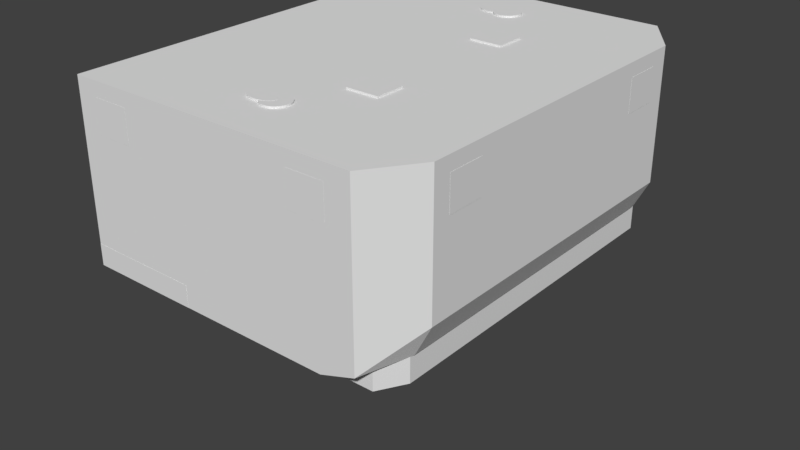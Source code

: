 # Source: base-v01.blend  (saved by Blender 2.79.0; exported with 4.5.12 LTS)
import bpy
from mathutils import Matrix  # noqa: F401  (used for matrix-valued properties, if any)

bpy.ops.wm.read_factory_settings(use_empty=True)
scene = bpy.context.scene
scene.name = 'Scene'

# ---- collections
col_collection_1 = bpy.data.collections.new('Collection 1'); scene.collection.children.link(col_collection_1)

# ---- world
world_world = bpy.data.worlds.new('World'); scene.world = world_world
world_world.color = (0.05088, 0.05088, 0.05088)
world_world.use_sun_shadow = False
world_world.sun_shadow_jitter_overblur = 0.0
world_world.cycles.sampling_method = 'MANUAL'

# ---- meshes
me_cube_001 = bpy.data.meshes.new('Cube.001')
me_cube_001.from_pydata([(-1.0, -1.0, -1.0), (-1.0, -1.0, 1.0), (-1.0, 1.0, -1.0), (-1.0, 1.0, 1.0), (1.0, -1.0, -1.0), (1.0, -1.0, 1.0), (1.0, 1.0, -1.0), (1.0, 1.0, 1.0)], [], [(0, 1, 3, 2), (2, 3, 7, 6), (6, 7, 5, 4), (4, 5, 1, 0), (2, 6, 4, 0), (7, 3, 1, 5)])
me_cube_001.use_remesh_preserve_volume = False
me_cube_001.use_remesh_preserve_attributes = False
me_cube_001.use_mirror_vertex_groups = False
me_cube_001.update()
me_cylinder_005 = bpy.data.meshes.new('Cylinder.005')
me_cylinder_005.from_pydata([(0.0, 1.0, -1.0), (0.0, 1.0, 1.0), (0.1951, 0.9808, -1.0), (0.1951, 0.9808, 1.0), (0.3827, 0.9239, -1.0), (0.3827, 0.9239, 1.0), (0.5556, 0.8315, -1.0), (0.5556, 0.8315, 1.0), (0.7071, 0.7071, -1.0), (0.7071, 0.7071, 1.0), (0.8315, 0.5556, -1.0), (0.8315, 0.5556, 1.0), (0.9239, 0.3827, -1.0), (0.9239, 0.3827, 1.0), (0.9808, 0.1951, -1.0), (0.9808, 0.1951, 1.0), (1.0, 7.55e-08, -1.0), (1.0, 7.55e-08, 1.0), (0.9808, -0.1951, -1.0), (0.9808, -0.1951, 1.0), (0.9239, -0.3827, -1.0), (0.9239, -0.3827, 1.0), (0.8315, -0.5556, -1.0), (0.8315, -0.5556, 1.0), (0.7071, -0.7071, -1.0), (0.7071, -0.7071, 1.0), (0.5556, -0.8315, -1.0), (0.5556, -0.8315, 1.0), (0.3827, -0.9239, -1.0), (0.3827, -0.9239, 1.0), (0.1951, -0.9808, -1.0), (0.1951, -0.9808, 1.0), (-3.258e-07, -1.0, -1.0), (-3.258e-07, -1.0, 1.0), (-0.1951, -0.9808, -1.0), (-0.1951, -0.9808, 1.0), (-0.3827, -0.9239, -1.0), (-0.3827, -0.9239, 1.0), (-0.5556, -0.8315, -1.0), (-0.5556, -0.8315, 1.0), (-0.7071, -0.7071, -1.0), (-0.7071, -0.7071, 1.0), (-0.8315, -0.5556, -1.0), (-0.8315, -0.5556, 1.0), (-0.9239, -0.3827, -1.0), (-0.9239, -0.3827, 1.0), (-0.9808, -0.1951, -1.0), (-0.9808, -0.1951, 1.0), (-1.0, 9.656e-07, -1.0), (-1.0, 9.656e-07, 1.0), (-0.9808, 0.1951, -1.0), (-0.9808, 0.1951, 1.0), (-0.9239, 0.3827, -1.0), (-0.9239, 0.3827, 1.0), (-0.8315, 0.5556, -1.0), (-0.8315, 0.5556, 1.0), (-0.7071, 0.7071, -1.0), (-0.7071, 0.7071, 1.0), (-0.5556, 0.8315, -1.0), (-0.5556, 0.8315, 1.0), (-0.3827, 0.9239, -1.0), (-0.3827, 0.9239, 1.0), (-0.1951, 0.9808, -1.0), (-0.1951, 0.9808, 1.0)], [], [(0, 1, 3, 2), (2, 3, 5, 4), (4, 5, 7, 6), (6, 7, 9, 8), (8, 9, 11, 10), (10, 11, 13, 12), (12, 13, 15, 14), (14, 15, 17, 16), (16, 17, 19, 18), (18, 19, 21, 20), (20, 21, 23, 22), (22, 23, 25, 24), (24, 25, 27, 26), (26, 27, 29, 28), (28, 29, 31, 30), (30, 31, 33, 32), (32, 33, 35, 34), (34, 35, 37, 36), (36, 37, 39, 38), (38, 39, 41, 40), (40, 41, 43, 42), (42, 43, 45, 44), (44, 45, 47, 46), (46, 47, 49, 48), (48, 49, 51, 50), (50, 51, 53, 52), (52, 53, 55, 54), (54, 55, 57, 56), (56, 57, 59, 58), (58, 59, 61, 60), (3, 1, 63, 61, 59, 57, 55, 53, 51, 49, 47, 45, 43, 41, 39, 37, 35, 33, 31, 29, 27, 25, 23, 21, 19, 17, 15, 13, 11, 9, 7, 5), (60, 61, 63, 62), (62, 63, 1, 0), (0, 2, 4, 6, 8, 10, 12, 14, 16, 18, 20, 22, 24, 26, 28, 30, 32, 34, 36, 38, 40, 42, 44, 46, 48, 50, 52, 54, 56, 58, 60, 62)])
me_cylinder_005.use_remesh_preserve_volume = False
me_cylinder_005.use_remesh_preserve_attributes = False
me_cylinder_005.use_mirror_vertex_groups = False
me_cylinder_005.update()
me_cylinder_004 = bpy.data.meshes.new('Cylinder.004')
me_cylinder_004.from_pydata([(0.0, 1.0, -1.0), (0.0, 1.0, 1.0), (0.1951, 0.9808, -1.0), (0.1951, 0.9808, 1.0), (0.3827, 0.9239, -1.0), (0.3827, 0.9239, 1.0), (0.5556, 0.8315, -1.0), (0.5556, 0.8315, 1.0), (0.7071, 0.7071, -1.0), (0.7071, 0.7071, 1.0), (0.8315, 0.5556, -1.0), (0.8315, 0.5556, 1.0), (0.9239, 0.3827, -1.0), (0.9239, 0.3827, 1.0), (0.9808, 0.1951, -1.0), (0.9808, 0.1951, 1.0), (1.0, 7.55e-08, -1.0), (1.0, 7.55e-08, 1.0), (0.9808, -0.1951, -1.0), (0.9808, -0.1951, 1.0), (0.9239, -0.3827, -1.0), (0.9239, -0.3827, 1.0), (0.8315, -0.5556, -1.0), (0.8315, -0.5556, 1.0), (0.7071, -0.7071, -1.0), (0.7071, -0.7071, 1.0), (0.5556, -0.8315, -1.0), (0.5556, -0.8315, 1.0), (0.3827, -0.9239, -1.0), (0.3827, -0.9239, 1.0), (0.1951, -0.9808, -1.0), (0.1951, -0.9808, 1.0), (-3.258e-07, -1.0, -1.0), (-3.258e-07, -1.0, 1.0), (-0.1951, -0.9808, -1.0), (-0.1951, -0.9808, 1.0), (-0.3827, -0.9239, -1.0), (-0.3827, -0.9239, 1.0), (-0.5556, -0.8315, -1.0), (-0.5556, -0.8315, 1.0), (-0.7071, -0.7071, -1.0), (-0.7071, -0.7071, 1.0), (-0.8315, -0.5556, -1.0), (-0.8315, -0.5556, 1.0), (-0.9239, -0.3827, -1.0), (-0.9239, -0.3827, 1.0), (-0.9808, -0.1951, -1.0), (-0.9808, -0.1951, 1.0), (-1.0, 9.656e-07, -1.0), (-1.0, 9.656e-07, 1.0), (-0.9808, 0.1951, -1.0), (-0.9808, 0.1951, 1.0), (-0.9239, 0.3827, -1.0), (-0.9239, 0.3827, 1.0), (-0.8315, 0.5556, -1.0), (-0.8315, 0.5556, 1.0), (-0.7071, 0.7071, -1.0), (-0.7071, 0.7071, 1.0), (-0.5556, 0.8315, -1.0), (-0.5556, 0.8315, 1.0), (-0.3827, 0.9239, -1.0), (-0.3827, 0.9239, 1.0), (-0.1951, 0.9808, -1.0), (-0.1951, 0.9808, 1.0)], [], [(0, 1, 3, 2), (2, 3, 5, 4), (4, 5, 7, 6), (6, 7, 9, 8), (8, 9, 11, 10), (10, 11, 13, 12), (12, 13, 15, 14), (14, 15, 17, 16), (16, 17, 19, 18), (18, 19, 21, 20), (20, 21, 23, 22), (22, 23, 25, 24), (24, 25, 27, 26), (26, 27, 29, 28), (28, 29, 31, 30), (30, 31, 33, 32), (32, 33, 35, 34), (34, 35, 37, 36), (36, 37, 39, 38), (38, 39, 41, 40), (40, 41, 43, 42), (42, 43, 45, 44), (44, 45, 47, 46), (46, 47, 49, 48), (48, 49, 51, 50), (50, 51, 53, 52), (52, 53, 55, 54), (54, 55, 57, 56), (56, 57, 59, 58), (58, 59, 61, 60), (3, 1, 63, 61, 59, 57, 55, 53, 51, 49, 47, 45, 43, 41, 39, 37, 35, 33, 31, 29, 27, 25, 23, 21, 19, 17, 15, 13, 11, 9, 7, 5), (60, 61, 63, 62), (62, 63, 1, 0), (0, 2, 4, 6, 8, 10, 12, 14, 16, 18, 20, 22, 24, 26, 28, 30, 32, 34, 36, 38, 40, 42, 44, 46, 48, 50, 52, 54, 56, 58, 60, 62)])
me_cylinder_004.use_remesh_preserve_volume = False
me_cylinder_004.use_remesh_preserve_attributes = False
me_cylinder_004.use_mirror_vertex_groups = False
me_cylinder_004.update()
me_cube_026 = bpy.data.meshes.new('Cube.026')
me_cube_026.from_pydata([(-1.049, -0.5335, -0.9523), (-1.049, -0.5335, 0.947), (-1.112, -0.5029, -0.9523), (-1.112, -0.5029, 0.947), (-1.17, -0.4532, -0.9523), (-1.17, -0.4532, 0.947), (-1.22, -0.3863, -0.9523), (-1.22, -0.3863, 0.947), (-1.262, -0.3048, -0.9523), (-1.262, -0.3048, 0.947), (-1.293, -0.2119, -0.9523), (-1.293, -0.2119, 0.947), (-1.312, -0.111, -0.9523), (-1.312, -0.111, 0.947), (-1.318, -0.006042, -0.9523), (-1.318, -0.006042, 0.947), (-1.312, 0.09888, -0.9523), (-1.312, 0.09888, 0.947), (-1.293, 0.1998, -0.9523), (-1.293, 0.1998, 0.947), (-1.262, 0.2928, -0.9523), (-1.262, 0.2928, 0.947), (-1.22, 0.3743, -0.9523), (-1.22, 0.3743, 0.947), (-1.17, 0.4411, -0.9523), (-1.17, 0.4411, 0.947), (-1.112, 0.4908, -0.9523), (-1.112, 0.4908, 0.947), (-1.049, 0.5214, -0.9523), (-1.049, 0.5214, 0.947), (1.02, 0.5214, -0.9523), (1.02, 0.5214, 0.947), (1.083, 0.4908, -0.9523), (1.083, 0.4908, 0.947), (1.141, 0.4411, -0.9523), (1.141, 0.4411, 0.947), (1.191, 0.3743, -0.9523), (1.191, 0.3743, 0.947), (1.233, 0.2928, -0.9523), (1.233, 0.2928, 0.947), (1.264, 0.1998, -0.9523), (1.264, 0.1998, 0.947), (1.283, 0.09888, -0.9523), (1.283, 0.09888, 0.947), (1.289, -0.006042, -0.9523), (1.289, -0.006042, 0.947), (1.283, -0.111, -0.9523), (1.283, -0.111, 0.947), (1.264, -0.2119, -0.9523), (1.264, -0.2119, 0.947), (1.233, -0.3048, -0.9523), (1.233, -0.3048, 0.947), (1.191, -0.3863, -0.9523), (1.191, -0.3863, 0.947), (1.141, -0.4532, -0.9523), (1.141, -0.4532, 0.947), (1.083, -0.5029, -0.9523), (1.083, -0.5029, 0.947), (1.02, -0.5335, -0.9523), (1.02, -0.5335, 0.947), (-1.249, -1.22, -1.011), (-1.249, -1.22, 1.011), (-0.9999, -0.6817, -1.011), (-0.9999, -0.6817, 1.011), (1.211, -1.22, -1.011), (1.211, -1.22, 1.011), (0.9999, -0.6817, -1.011), (0.9999, -0.6817, 1.011), (-1.0, 1.0, -1.0), (-1.0, 1.0, 1.0), (1.0, 1.0, -1.0), (1.0, 1.0, 1.0), (-0.9999, -0.6817, 1.0), (-0.9999, -0.6817, -1.0), (0.9999, -0.6817, 1.0), (0.9999, -0.6817, -1.0), (-1.0, -0.6818, 1.0), (-1.0, -0.6818, -1.0), (1.0, -0.682, -1.0), (1.0, -0.682, 1.0), (1.0, -0.5367, 0.947), (1.0, 0.5246, -0.9523), (1.0, -0.5367, -0.9523), (1.0, 0.5246, 0.947), (1.0, 0.5246, 0.4348), (-1.0, 0.5292, -0.9523), (-1.0, 0.5292, 0.947), (-1.0, -0.5413, -0.9523), (-1.0, -0.5413, 0.947)], [], [(0, 1, 3, 2), (2, 3, 5, 4), (4, 5, 7, 6), (6, 7, 9, 8), (8, 9, 11, 10), (10, 11, 13, 12), (12, 13, 15, 14), (14, 15, 17, 16), (16, 17, 19, 18), (18, 19, 21, 20), (20, 21, 23, 22), (22, 23, 25, 24), (24, 25, 27, 26), (26, 27, 29, 28), (28, 29, 86, 85), (30, 31, 33, 32), (32, 33, 35, 34), (34, 35, 37, 36), (36, 37, 39, 38), (38, 39, 41, 40), (40, 41, 43, 42), (42, 43, 45, 44), (44, 45, 47, 46), (46, 47, 49, 48), (48, 49, 51, 50), (50, 51, 53, 52), (52, 53, 55, 54), (54, 55, 57, 56), (56, 57, 59, 58), (58, 59, 80, 82), (31, 83, 80, 59, 57, 55, 53, 51, 49, 47, 45, 43, 41, 39, 37, 35, 33), (60, 61, 63, 72, 76, 77, 73, 62), (62, 73, 75, 66), (66, 75, 78, 79, 74, 67, 65, 64), (64, 65, 61, 60), (62, 66, 64, 60), (67, 63, 61, 65), (68, 69, 71, 70), (70, 71, 84, 81, 82, 78), (68, 70, 78, 75, 73, 77), (71, 69, 76, 72, 74, 79), (74, 72, 63, 67), (77, 76, 88, 87, 85, 68), (78, 82, 80, 83, 84, 71, 79), (81, 84, 83, 31, 30), (82, 81, 30, 32, 34, 36, 38, 40, 42, 44, 46, 48, 50, 52, 54, 56, 58), (88, 86, 29, 27, 25, 23, 21, 19, 17, 15, 13, 11, 9, 7, 5, 3, 1), (68, 85, 86, 88, 76, 69), (85, 87, 0, 2, 4, 6, 8, 10, 12, 14, 16, 18, 20, 22, 24, 26, 28), (87, 88, 1, 0)])
me_cube_026.use_remesh_preserve_volume = False
me_cube_026.use_remesh_preserve_attributes = False
me_cube_026.use_mirror_vertex_groups = False
me_cube_026.update()
me_cube_025 = bpy.data.meshes.new('Cube.025')
me_cube_025.from_pydata([(-1.049, -0.5335, -0.9523), (-1.049, -0.5335, 0.947), (-1.112, -0.5029, -0.9523), (-1.112, -0.5029, 0.947), (-1.17, -0.4532, -0.9523), (-1.17, -0.4532, 0.947), (-1.22, -0.3863, -0.9523), (-1.22, -0.3863, 0.947), (-1.262, -0.3048, -0.9523), (-1.262, -0.3048, 0.947), (-1.293, -0.2119, -0.9523), (-1.293, -0.2119, 0.947), (-1.312, -0.111, -0.9523), (-1.312, -0.111, 0.947), (-1.318, -0.006042, -0.9523), (-1.318, -0.006042, 0.947), (-1.312, 0.09888, -0.9523), (-1.312, 0.09888, 0.947), (-1.293, 0.1998, -0.9523), (-1.293, 0.1998, 0.947), (-1.262, 0.2928, -0.9523), (-1.262, 0.2928, 0.947), (-1.22, 0.3743, -0.9523), (-1.22, 0.3743, 0.947), (-1.17, 0.4411, -0.9523), (-1.17, 0.4411, 0.947), (-1.112, 0.4908, -0.9523), (-1.112, 0.4908, 0.947), (-1.049, 0.5214, -0.9523), (-1.049, 0.5214, 0.947), (1.02, 0.5214, -0.9523), (1.02, 0.5214, 0.947), (1.083, 0.4908, -0.9523), (1.083, 0.4908, 0.947), (1.141, 0.4411, -0.9523), (1.141, 0.4411, 0.947), (1.191, 0.3743, -0.9523), (1.191, 0.3743, 0.947), (1.233, 0.2928, -0.9523), (1.233, 0.2928, 0.947), (1.264, 0.1998, -0.9523), (1.264, 0.1998, 0.947), (1.283, 0.09888, -0.9523), (1.283, 0.09888, 0.947), (1.289, -0.006042, -0.9523), (1.289, -0.006042, 0.947), (1.283, -0.111, -0.9523), (1.283, -0.111, 0.947), (1.264, -0.2119, -0.9523), (1.264, -0.2119, 0.947), (1.233, -0.3048, -0.9523), (1.233, -0.3048, 0.947), (1.191, -0.3863, -0.9523), (1.191, -0.3863, 0.947), (1.141, -0.4532, -0.9523), (1.141, -0.4532, 0.947), (1.083, -0.5029, -0.9523), (1.083, -0.5029, 0.947), (1.02, -0.5335, -0.9523), (1.02, -0.5335, 0.947), (-1.249, -1.22, -1.011), (-1.249, -1.22, 1.011), (-0.9999, -0.6817, -1.011), (-0.9999, -0.6817, 1.011), (1.211, -1.22, -1.011), (1.211, -1.22, 1.011), (0.9999, -0.6817, -1.011), (0.9999, -0.6817, 1.011), (-1.0, 1.0, -1.0), (-1.0, 1.0, 1.0), (1.0, 1.0, -1.0), (1.0, 1.0, 1.0), (-0.9999, -0.6817, 1.0), (-0.9999, -0.6817, -1.0), (0.9999, -0.6817, 1.0), (0.9999, -0.6817, -1.0), (-1.0, -0.6818, 1.0), (-1.0, -0.6818, -1.0), (1.0, -0.682, -1.0), (1.0, -0.682, 1.0), (1.0, -0.5367, 0.947), (1.0, 0.5246, -0.9523), (1.0, -0.5367, -0.9523), (1.0, 0.5246, 0.947), (1.0, 0.5246, 0.4348), (-1.0, 0.5292, -0.9523), (-1.0, 0.5292, 0.947), (-1.0, -0.5413, -0.9523), (-1.0, -0.5413, 0.947)], [], [(0, 1, 3, 2), (2, 3, 5, 4), (4, 5, 7, 6), (6, 7, 9, 8), (8, 9, 11, 10), (10, 11, 13, 12), (12, 13, 15, 14), (14, 15, 17, 16), (16, 17, 19, 18), (18, 19, 21, 20), (20, 21, 23, 22), (22, 23, 25, 24), (24, 25, 27, 26), (26, 27, 29, 28), (28, 29, 86, 85), (30, 31, 33, 32), (32, 33, 35, 34), (34, 35, 37, 36), (36, 37, 39, 38), (38, 39, 41, 40), (40, 41, 43, 42), (42, 43, 45, 44), (44, 45, 47, 46), (46, 47, 49, 48), (48, 49, 51, 50), (50, 51, 53, 52), (52, 53, 55, 54), (54, 55, 57, 56), (56, 57, 59, 58), (58, 59, 80, 82), (31, 83, 80, 59, 57, 55, 53, 51, 49, 47, 45, 43, 41, 39, 37, 35, 33), (60, 61, 63, 72, 76, 77, 73, 62), (62, 73, 75, 66), (66, 75, 78, 79, 74, 67, 65, 64), (64, 65, 61, 60), (62, 66, 64, 60), (67, 63, 61, 65), (68, 69, 71, 70), (70, 71, 84, 81, 82, 78), (68, 70, 78, 75, 73, 77), (71, 69, 76, 72, 74, 79), (74, 72, 63, 67), (77, 76, 88, 87, 85, 68), (78, 82, 80, 83, 84, 71, 79), (81, 84, 83, 31, 30), (82, 81, 30, 32, 34, 36, 38, 40, 42, 44, 46, 48, 50, 52, 54, 56, 58), (88, 86, 29, 27, 25, 23, 21, 19, 17, 15, 13, 11, 9, 7, 5, 3, 1), (68, 85, 86, 88, 76, 69), (85, 87, 0, 2, 4, 6, 8, 10, 12, 14, 16, 18, 20, 22, 24, 26, 28), (87, 88, 1, 0)])
me_cube_025.use_remesh_preserve_volume = False
me_cube_025.use_remesh_preserve_attributes = False
me_cube_025.use_mirror_vertex_groups = False
me_cube_025.update()
me_cube_024 = bpy.data.meshes.new('Cube.024')
me_cube_024.from_pydata([(-1.049, -0.5335, -0.9523), (-1.049, -0.5335, 0.947), (-1.112, -0.5029, -0.9523), (-1.112, -0.5029, 0.947), (-1.17, -0.4532, -0.9523), (-1.17, -0.4532, 0.947), (-1.22, -0.3863, -0.9523), (-1.22, -0.3863, 0.947), (-1.262, -0.3048, -0.9523), (-1.262, -0.3048, 0.947), (-1.293, -0.2119, -0.9523), (-1.293, -0.2119, 0.947), (-1.312, -0.111, -0.9523), (-1.312, -0.111, 0.947), (-1.318, -0.006042, -0.9523), (-1.318, -0.006042, 0.947), (-1.312, 0.09888, -0.9523), (-1.312, 0.09888, 0.947), (-1.293, 0.1998, -0.9523), (-1.293, 0.1998, 0.947), (-1.262, 0.2928, -0.9523), (-1.262, 0.2928, 0.947), (-1.22, 0.3743, -0.9523), (-1.22, 0.3743, 0.947), (-1.17, 0.4411, -0.9523), (-1.17, 0.4411, 0.947), (-1.112, 0.4908, -0.9523), (-1.112, 0.4908, 0.947), (-1.049, 0.5214, -0.9523), (-1.049, 0.5214, 0.947), (1.02, 0.5214, -0.9523), (1.02, 0.5214, 0.947), (1.083, 0.4908, -0.9523), (1.083, 0.4908, 0.947), (1.141, 0.4411, -0.9523), (1.141, 0.4411, 0.947), (1.191, 0.3743, -0.9523), (1.191, 0.3743, 0.947), (1.233, 0.2928, -0.9523), (1.233, 0.2928, 0.947), (1.264, 0.1998, -0.9523), (1.264, 0.1998, 0.947), (1.283, 0.09888, -0.9523), (1.283, 0.09888, 0.947), (1.289, -0.006042, -0.9523), (1.289, -0.006042, 0.947), (1.283, -0.111, -0.9523), (1.283, -0.111, 0.947), (1.264, -0.2119, -0.9523), (1.264, -0.2119, 0.947), (1.233, -0.3048, -0.9523), (1.233, -0.3048, 0.947), (1.191, -0.3863, -0.9523), (1.191, -0.3863, 0.947), (1.141, -0.4532, -0.9523), (1.141, -0.4532, 0.947), (1.083, -0.5029, -0.9523), (1.083, -0.5029, 0.947), (1.02, -0.5335, -0.9523), (1.02, -0.5335, 0.947), (-1.249, -1.22, -1.011), (-1.249, -1.22, 1.011), (-0.9999, -0.6817, -1.011), (-0.9999, -0.6817, 1.011), (1.211, -1.22, -1.011), (1.211, -1.22, 1.011), (0.9999, -0.6817, -1.011), (0.9999, -0.6817, 1.011), (-1.0, 1.0, -1.0), (-1.0, 1.0, 1.0), (1.0, 1.0, -1.0), (1.0, 1.0, 1.0), (-0.9999, -0.6817, 1.0), (-0.9999, -0.6817, -1.0), (0.9999, -0.6817, 1.0), (0.9999, -0.6817, -1.0), (-1.0, -0.6818, 1.0), (-1.0, -0.6818, -1.0), (1.0, -0.682, -1.0), (1.0, -0.682, 1.0), (1.0, -0.5367, 0.947), (1.0, 0.5246, -0.9523), (1.0, -0.5367, -0.9523), (1.0, 0.5246, 0.947), (1.0, 0.5246, 0.4348), (-1.0, 0.5292, -0.9523), (-1.0, 0.5292, 0.947), (-1.0, -0.5413, -0.9523), (-1.0, -0.5413, 0.947)], [], [(0, 1, 3, 2), (2, 3, 5, 4), (4, 5, 7, 6), (6, 7, 9, 8), (8, 9, 11, 10), (10, 11, 13, 12), (12, 13, 15, 14), (14, 15, 17, 16), (16, 17, 19, 18), (18, 19, 21, 20), (20, 21, 23, 22), (22, 23, 25, 24), (24, 25, 27, 26), (26, 27, 29, 28), (28, 29, 86, 85), (30, 31, 33, 32), (32, 33, 35, 34), (34, 35, 37, 36), (36, 37, 39, 38), (38, 39, 41, 40), (40, 41, 43, 42), (42, 43, 45, 44), (44, 45, 47, 46), (46, 47, 49, 48), (48, 49, 51, 50), (50, 51, 53, 52), (52, 53, 55, 54), (54, 55, 57, 56), (56, 57, 59, 58), (58, 59, 80, 82), (31, 83, 80, 59, 57, 55, 53, 51, 49, 47, 45, 43, 41, 39, 37, 35, 33), (60, 61, 63, 72, 76, 77, 73, 62), (62, 73, 75, 66), (66, 75, 78, 79, 74, 67, 65, 64), (64, 65, 61, 60), (62, 66, 64, 60), (67, 63, 61, 65), (68, 69, 71, 70), (70, 71, 84, 81, 82, 78), (68, 70, 78, 75, 73, 77), (71, 69, 76, 72, 74, 79), (74, 72, 63, 67), (77, 76, 88, 87, 85, 68), (78, 82, 80, 83, 84, 71, 79), (81, 84, 83, 31, 30), (82, 81, 30, 32, 34, 36, 38, 40, 42, 44, 46, 48, 50, 52, 54, 56, 58), (88, 86, 29, 27, 25, 23, 21, 19, 17, 15, 13, 11, 9, 7, 5, 3, 1), (68, 85, 86, 88, 76, 69), (85, 87, 0, 2, 4, 6, 8, 10, 12, 14, 16, 18, 20, 22, 24, 26, 28), (87, 88, 1, 0)])
me_cube_024.use_remesh_preserve_volume = False
me_cube_024.use_remesh_preserve_attributes = False
me_cube_024.use_mirror_vertex_groups = False
me_cube_024.update()
me_cube_023 = bpy.data.meshes.new('Cube.023')
me_cube_023.from_pydata([(-1.049, -0.5335, -0.9523), (-1.049, -0.5335, 0.947), (-1.112, -0.5029, -0.9523), (-1.112, -0.5029, 0.947), (-1.17, -0.4532, -0.9523), (-1.17, -0.4532, 0.947), (-1.22, -0.3863, -0.9523), (-1.22, -0.3863, 0.947), (-1.262, -0.3048, -0.9523), (-1.262, -0.3048, 0.947), (-1.293, -0.2119, -0.9523), (-1.293, -0.2119, 0.947), (-1.312, -0.111, -0.9523), (-1.312, -0.111, 0.947), (-1.318, -0.006042, -0.9523), (-1.318, -0.006042, 0.947), (-1.312, 0.09888, -0.9523), (-1.312, 0.09888, 0.947), (-1.293, 0.1998, -0.9523), (-1.293, 0.1998, 0.947), (-1.262, 0.2928, -0.9523), (-1.262, 0.2928, 0.947), (-1.22, 0.3743, -0.9523), (-1.22, 0.3743, 0.947), (-1.17, 0.4411, -0.9523), (-1.17, 0.4411, 0.947), (-1.112, 0.4908, -0.9523), (-1.112, 0.4908, 0.947), (-1.049, 0.5214, -0.9523), (-1.049, 0.5214, 0.947), (1.02, 0.5214, -0.9523), (1.02, 0.5214, 0.947), (1.083, 0.4908, -0.9523), (1.083, 0.4908, 0.947), (1.141, 0.4411, -0.9523), (1.141, 0.4411, 0.947), (1.191, 0.3743, -0.9523), (1.191, 0.3743, 0.947), (1.233, 0.2928, -0.9523), (1.233, 0.2928, 0.947), (1.264, 0.1998, -0.9523), (1.264, 0.1998, 0.947), (1.283, 0.09888, -0.9523), (1.283, 0.09888, 0.947), (1.289, -0.006042, -0.9523), (1.289, -0.006042, 0.947), (1.283, -0.111, -0.9523), (1.283, -0.111, 0.947), (1.264, -0.2119, -0.9523), (1.264, -0.2119, 0.947), (1.233, -0.3048, -0.9523), (1.233, -0.3048, 0.947), (1.191, -0.3863, -0.9523), (1.191, -0.3863, 0.947), (1.141, -0.4532, -0.9523), (1.141, -0.4532, 0.947), (1.083, -0.5029, -0.9523), (1.083, -0.5029, 0.947), (1.02, -0.5335, -0.9523), (1.02, -0.5335, 0.947), (-1.249, -1.22, -1.011), (-1.249, -1.22, 1.011), (-0.9999, -0.6817, -1.011), (-0.9999, -0.6817, 1.011), (1.211, -1.22, -1.011), (1.211, -1.22, 1.011), (0.9999, -0.6817, -1.011), (0.9999, -0.6817, 1.011), (-1.0, 1.0, -1.0), (-1.0, 1.0, 1.0), (1.0, 1.0, -1.0), (1.0, 1.0, 1.0), (-0.9999, -0.6817, 1.0), (-0.9999, -0.6817, -1.0), (0.9999, -0.6817, 1.0), (0.9999, -0.6817, -1.0), (-1.0, -0.6818, 1.0), (-1.0, -0.6818, -1.0), (1.0, -0.682, -1.0), (1.0, -0.682, 1.0), (1.0, -0.5367, 0.947), (1.0, 0.5246, -0.9523), (1.0, -0.5367, -0.9523), (1.0, 0.5246, 0.947), (1.0, 0.5246, 0.4348), (-1.0, 0.5292, -0.9523), (-1.0, 0.5292, 0.947), (-1.0, -0.5413, -0.9523), (-1.0, -0.5413, 0.947)], [], [(0, 1, 3, 2), (2, 3, 5, 4), (4, 5, 7, 6), (6, 7, 9, 8), (8, 9, 11, 10), (10, 11, 13, 12), (12, 13, 15, 14), (14, 15, 17, 16), (16, 17, 19, 18), (18, 19, 21, 20), (20, 21, 23, 22), (22, 23, 25, 24), (24, 25, 27, 26), (26, 27, 29, 28), (28, 29, 86, 85), (30, 31, 33, 32), (32, 33, 35, 34), (34, 35, 37, 36), (36, 37, 39, 38), (38, 39, 41, 40), (40, 41, 43, 42), (42, 43, 45, 44), (44, 45, 47, 46), (46, 47, 49, 48), (48, 49, 51, 50), (50, 51, 53, 52), (52, 53, 55, 54), (54, 55, 57, 56), (56, 57, 59, 58), (58, 59, 80, 82), (31, 83, 80, 59, 57, 55, 53, 51, 49, 47, 45, 43, 41, 39, 37, 35, 33), (60, 61, 63, 72, 76, 77, 73, 62), (62, 73, 75, 66), (66, 75, 78, 79, 74, 67, 65, 64), (64, 65, 61, 60), (62, 66, 64, 60), (67, 63, 61, 65), (68, 69, 71, 70), (70, 71, 84, 81, 82, 78), (68, 70, 78, 75, 73, 77), (71, 69, 76, 72, 74, 79), (74, 72, 63, 67), (77, 76, 88, 87, 85, 68), (78, 82, 80, 83, 84, 71, 79), (81, 84, 83, 31, 30), (82, 81, 30, 32, 34, 36, 38, 40, 42, 44, 46, 48, 50, 52, 54, 56, 58), (88, 86, 29, 27, 25, 23, 21, 19, 17, 15, 13, 11, 9, 7, 5, 3, 1), (68, 85, 86, 88, 76, 69), (85, 87, 0, 2, 4, 6, 8, 10, 12, 14, 16, 18, 20, 22, 24, 26, 28), (87, 88, 1, 0)])
me_cube_023.use_remesh_preserve_volume = False
me_cube_023.use_remesh_preserve_attributes = False
me_cube_023.use_mirror_vertex_groups = False
me_cube_023.update()
me_cube_022 = bpy.data.meshes.new('Cube.022')
me_cube_022.from_pydata([(-1.049, -0.5335, -0.9523), (-1.049, -0.5335, 0.947), (-1.112, -0.5029, -0.9523), (-1.112, -0.5029, 0.947), (-1.17, -0.4532, -0.9523), (-1.17, -0.4532, 0.947), (-1.22, -0.3863, -0.9523), (-1.22, -0.3863, 0.947), (-1.262, -0.3048, -0.9523), (-1.262, -0.3048, 0.947), (-1.293, -0.2119, -0.9523), (-1.293, -0.2119, 0.947), (-1.312, -0.111, -0.9523), (-1.312, -0.111, 0.947), (-1.318, -0.006042, -0.9523), (-1.318, -0.006042, 0.947), (-1.312, 0.09888, -0.9523), (-1.312, 0.09888, 0.947), (-1.293, 0.1998, -0.9523), (-1.293, 0.1998, 0.947), (-1.262, 0.2928, -0.9523), (-1.262, 0.2928, 0.947), (-1.22, 0.3743, -0.9523), (-1.22, 0.3743, 0.947), (-1.17, 0.4411, -0.9523), (-1.17, 0.4411, 0.947), (-1.112, 0.4908, -0.9523), (-1.112, 0.4908, 0.947), (-1.049, 0.5214, -0.9523), (-1.049, 0.5214, 0.947), (1.02, 0.5214, -0.9523), (1.02, 0.5214, 0.947), (1.083, 0.4908, -0.9523), (1.083, 0.4908, 0.947), (1.141, 0.4411, -0.9523), (1.141, 0.4411, 0.947), (1.191, 0.3743, -0.9523), (1.191, 0.3743, 0.947), (1.233, 0.2928, -0.9523), (1.233, 0.2928, 0.947), (1.264, 0.1998, -0.9523), (1.264, 0.1998, 0.947), (1.283, 0.09888, -0.9523), (1.283, 0.09888, 0.947), (1.289, -0.006042, -0.9523), (1.289, -0.006042, 0.947), (1.283, -0.111, -0.9523), (1.283, -0.111, 0.947), (1.264, -0.2119, -0.9523), (1.264, -0.2119, 0.947), (1.233, -0.3048, -0.9523), (1.233, -0.3048, 0.947), (1.191, -0.3863, -0.9523), (1.191, -0.3863, 0.947), (1.141, -0.4532, -0.9523), (1.141, -0.4532, 0.947), (1.083, -0.5029, -0.9523), (1.083, -0.5029, 0.947), (1.02, -0.5335, -0.9523), (1.02, -0.5335, 0.947), (-1.249, -1.22, -1.011), (-1.249, -1.22, 1.011), (-0.9999, -0.6817, -1.011), (-0.9999, -0.6817, 1.011), (1.211, -1.22, -1.011), (1.211, -1.22, 1.011), (0.9999, -0.6817, -1.011), (0.9999, -0.6817, 1.011), (-1.0, 1.0, -1.0), (-1.0, 1.0, 1.0), (1.0, 1.0, -1.0), (1.0, 1.0, 1.0), (-0.9999, -0.6817, 1.0), (-0.9999, -0.6817, -1.0), (0.9999, -0.6817, 1.0), (0.9999, -0.6817, -1.0), (-1.0, -0.6818, 1.0), (-1.0, -0.6818, -1.0), (1.0, -0.682, -1.0), (1.0, -0.682, 1.0), (1.0, -0.5367, 0.947), (1.0, 0.5246, -0.9523), (1.0, -0.5367, -0.9523), (1.0, 0.5246, 0.947), (1.0, 0.5246, 0.4348), (-1.0, 0.5292, -0.9523), (-1.0, 0.5292, 0.947), (-1.0, -0.5413, -0.9523), (-1.0, -0.5413, 0.947)], [], [(0, 1, 3, 2), (2, 3, 5, 4), (4, 5, 7, 6), (6, 7, 9, 8), (8, 9, 11, 10), (10, 11, 13, 12), (12, 13, 15, 14), (14, 15, 17, 16), (16, 17, 19, 18), (18, 19, 21, 20), (20, 21, 23, 22), (22, 23, 25, 24), (24, 25, 27, 26), (26, 27, 29, 28), (28, 29, 86, 85), (30, 31, 33, 32), (32, 33, 35, 34), (34, 35, 37, 36), (36, 37, 39, 38), (38, 39, 41, 40), (40, 41, 43, 42), (42, 43, 45, 44), (44, 45, 47, 46), (46, 47, 49, 48), (48, 49, 51, 50), (50, 51, 53, 52), (52, 53, 55, 54), (54, 55, 57, 56), (56, 57, 59, 58), (58, 59, 80, 82), (31, 83, 80, 59, 57, 55, 53, 51, 49, 47, 45, 43, 41, 39, 37, 35, 33), (60, 61, 63, 72, 76, 77, 73, 62), (62, 73, 75, 66), (66, 75, 78, 79, 74, 67, 65, 64), (64, 65, 61, 60), (62, 66, 64, 60), (67, 63, 61, 65), (68, 69, 71, 70), (70, 71, 84, 81, 82, 78), (68, 70, 78, 75, 73, 77), (71, 69, 76, 72, 74, 79), (74, 72, 63, 67), (77, 76, 88, 87, 85, 68), (78, 82, 80, 83, 84, 71, 79), (81, 84, 83, 31, 30), (82, 81, 30, 32, 34, 36, 38, 40, 42, 44, 46, 48, 50, 52, 54, 56, 58), (88, 86, 29, 27, 25, 23, 21, 19, 17, 15, 13, 11, 9, 7, 5, 3, 1), (68, 85, 86, 88, 76, 69), (85, 87, 0, 2, 4, 6, 8, 10, 12, 14, 16, 18, 20, 22, 24, 26, 28), (87, 88, 1, 0)])
me_cube_022.use_remesh_preserve_volume = False
me_cube_022.use_remesh_preserve_attributes = False
me_cube_022.use_mirror_vertex_groups = False
me_cube_022.update()
me_cube_021 = bpy.data.meshes.new('Cube.021')
me_cube_021.from_pydata([(-1.049, -0.5335, -0.9523), (-1.049, -0.5335, 0.947), (-1.112, -0.5029, -0.9523), (-1.112, -0.5029, 0.947), (-1.17, -0.4532, -0.9523), (-1.17, -0.4532, 0.947), (-1.22, -0.3863, -0.9523), (-1.22, -0.3863, 0.947), (-1.262, -0.3048, -0.9523), (-1.262, -0.3048, 0.947), (-1.293, -0.2119, -0.9523), (-1.293, -0.2119, 0.947), (-1.312, -0.111, -0.9523), (-1.312, -0.111, 0.947), (-1.318, -0.006042, -0.9523), (-1.318, -0.006042, 0.947), (-1.312, 0.09888, -0.9523), (-1.312, 0.09888, 0.947), (-1.293, 0.1998, -0.9523), (-1.293, 0.1998, 0.947), (-1.262, 0.2928, -0.9523), (-1.262, 0.2928, 0.947), (-1.22, 0.3743, -0.9523), (-1.22, 0.3743, 0.947), (-1.17, 0.4411, -0.9523), (-1.17, 0.4411, 0.947), (-1.112, 0.4908, -0.9523), (-1.112, 0.4908, 0.947), (-1.049, 0.5214, -0.9523), (-1.049, 0.5214, 0.947), (1.02, 0.5214, -0.9523), (1.02, 0.5214, 0.947), (1.083, 0.4908, -0.9523), (1.083, 0.4908, 0.947), (1.141, 0.4411, -0.9523), (1.141, 0.4411, 0.947), (1.191, 0.3743, -0.9523), (1.191, 0.3743, 0.947), (1.233, 0.2928, -0.9523), (1.233, 0.2928, 0.947), (1.264, 0.1998, -0.9523), (1.264, 0.1998, 0.947), (1.283, 0.09888, -0.9523), (1.283, 0.09888, 0.947), (1.289, -0.006042, -0.9523), (1.289, -0.006042, 0.947), (1.283, -0.111, -0.9523), (1.283, -0.111, 0.947), (1.264, -0.2119, -0.9523), (1.264, -0.2119, 0.947), (1.233, -0.3048, -0.9523), (1.233, -0.3048, 0.947), (1.191, -0.3863, -0.9523), (1.191, -0.3863, 0.947), (1.141, -0.4532, -0.9523), (1.141, -0.4532, 0.947), (1.083, -0.5029, -0.9523), (1.083, -0.5029, 0.947), (1.02, -0.5335, -0.9523), (1.02, -0.5335, 0.947), (-1.249, -1.22, -1.011), (-1.249, -1.22, 1.011), (-0.9999, -0.6817, -1.011), (-0.9999, -0.6817, 1.011), (1.211, -1.22, -1.011), (1.211, -1.22, 1.011), (0.9999, -0.6817, -1.011), (0.9999, -0.6817, 1.011), (-1.0, 1.0, -1.0), (-1.0, 1.0, 1.0), (1.0, 1.0, -1.0), (1.0, 1.0, 1.0), (-0.9999, -0.6817, 1.0), (-0.9999, -0.6817, -1.0), (0.9999, -0.6817, 1.0), (0.9999, -0.6817, -1.0), (-1.0, -0.6818, 1.0), (-1.0, -0.6818, -1.0), (1.0, -0.682, -1.0), (1.0, -0.682, 1.0), (1.0, -0.5367, 0.947), (1.0, 0.5246, -0.9523), (1.0, -0.5367, -0.9523), (1.0, 0.5246, 0.947), (1.0, 0.5246, 0.4348), (-1.0, 0.5292, -0.9523), (-1.0, 0.5292, 0.947), (-1.0, -0.5413, -0.9523), (-1.0, -0.5413, 0.947)], [], [(0, 1, 3, 2), (2, 3, 5, 4), (4, 5, 7, 6), (6, 7, 9, 8), (8, 9, 11, 10), (10, 11, 13, 12), (12, 13, 15, 14), (14, 15, 17, 16), (16, 17, 19, 18), (18, 19, 21, 20), (20, 21, 23, 22), (22, 23, 25, 24), (24, 25, 27, 26), (26, 27, 29, 28), (28, 29, 86, 85), (30, 31, 33, 32), (32, 33, 35, 34), (34, 35, 37, 36), (36, 37, 39, 38), (38, 39, 41, 40), (40, 41, 43, 42), (42, 43, 45, 44), (44, 45, 47, 46), (46, 47, 49, 48), (48, 49, 51, 50), (50, 51, 53, 52), (52, 53, 55, 54), (54, 55, 57, 56), (56, 57, 59, 58), (58, 59, 80, 82), (31, 83, 80, 59, 57, 55, 53, 51, 49, 47, 45, 43, 41, 39, 37, 35, 33), (60, 61, 63, 72, 76, 77, 73, 62), (62, 73, 75, 66), (66, 75, 78, 79, 74, 67, 65, 64), (64, 65, 61, 60), (62, 66, 64, 60), (67, 63, 61, 65), (68, 69, 71, 70), (70, 71, 84, 81, 82, 78), (68, 70, 78, 75, 73, 77), (71, 69, 76, 72, 74, 79), (74, 72, 63, 67), (77, 76, 88, 87, 85, 68), (78, 82, 80, 83, 84, 71, 79), (81, 84, 83, 31, 30), (82, 81, 30, 32, 34, 36, 38, 40, 42, 44, 46, 48, 50, 52, 54, 56, 58), (88, 86, 29, 27, 25, 23, 21, 19, 17, 15, 13, 11, 9, 7, 5, 3, 1), (68, 85, 86, 88, 76, 69), (85, 87, 0, 2, 4, 6, 8, 10, 12, 14, 16, 18, 20, 22, 24, 26, 28), (87, 88, 1, 0)])
me_cube_021.use_remesh_preserve_volume = False
me_cube_021.use_remesh_preserve_attributes = False
me_cube_021.use_mirror_vertex_groups = False
me_cube_021.update()
me_cube_020 = bpy.data.meshes.new('Cube.020')
me_cube_020.from_pydata([(-1.049, -0.5335, -0.9523), (-1.049, -0.5335, 0.947), (-1.112, -0.5029, -0.9523), (-1.112, -0.5029, 0.947), (-1.17, -0.4532, -0.9523), (-1.17, -0.4532, 0.947), (-1.22, -0.3863, -0.9523), (-1.22, -0.3863, 0.947), (-1.262, -0.3048, -0.9523), (-1.262, -0.3048, 0.947), (-1.293, -0.2119, -0.9523), (-1.293, -0.2119, 0.947), (-1.312, -0.111, -0.9523), (-1.312, -0.111, 0.947), (-1.318, -0.006042, -0.9523), (-1.318, -0.006042, 0.947), (-1.312, 0.09888, -0.9523), (-1.312, 0.09888, 0.947), (-1.293, 0.1998, -0.9523), (-1.293, 0.1998, 0.947), (-1.262, 0.2928, -0.9523), (-1.262, 0.2928, 0.947), (-1.22, 0.3743, -0.9523), (-1.22, 0.3743, 0.947), (-1.17, 0.4411, -0.9523), (-1.17, 0.4411, 0.947), (-1.112, 0.4908, -0.9523), (-1.112, 0.4908, 0.947), (-1.049, 0.5214, -0.9523), (-1.049, 0.5214, 0.947), (1.02, 0.5214, -0.9523), (1.02, 0.5214, 0.947), (1.083, 0.4908, -0.9523), (1.083, 0.4908, 0.947), (1.141, 0.4411, -0.9523), (1.141, 0.4411, 0.947), (1.191, 0.3743, -0.9523), (1.191, 0.3743, 0.947), (1.233, 0.2928, -0.9523), (1.233, 0.2928, 0.947), (1.264, 0.1998, -0.9523), (1.264, 0.1998, 0.947), (1.283, 0.09888, -0.9523), (1.283, 0.09888, 0.947), (1.289, -0.006042, -0.9523), (1.289, -0.006042, 0.947), (1.283, -0.111, -0.9523), (1.283, -0.111, 0.947), (1.264, -0.2119, -0.9523), (1.264, -0.2119, 0.947), (1.233, -0.3048, -0.9523), (1.233, -0.3048, 0.947), (1.191, -0.3863, -0.9523), (1.191, -0.3863, 0.947), (1.141, -0.4532, -0.9523), (1.141, -0.4532, 0.947), (1.083, -0.5029, -0.9523), (1.083, -0.5029, 0.947), (1.02, -0.5335, -0.9523), (1.02, -0.5335, 0.947), (-1.249, -1.22, -1.011), (-1.249, -1.22, 1.011), (-0.9999, -0.6817, -1.011), (-0.9999, -0.6817, 1.011), (1.211, -1.22, -1.011), (1.211, -1.22, 1.011), (0.9999, -0.6817, -1.011), (0.9999, -0.6817, 1.011), (-1.0, 1.0, -1.0), (-1.0, 1.0, 1.0), (1.0, 1.0, -1.0), (1.0, 1.0, 1.0), (-0.9999, -0.6817, 1.0), (-0.9999, -0.6817, -1.0), (0.9999, -0.6817, 1.0), (0.9999, -0.6817, -1.0), (-1.0, -0.6818, 1.0), (-1.0, -0.6818, -1.0), (1.0, -0.682, -1.0), (1.0, -0.682, 1.0), (1.0, -0.5367, 0.947), (1.0, 0.5246, -0.9523), (1.0, -0.5367, -0.9523), (1.0, 0.5246, 0.947), (1.0, 0.5246, 0.4348), (-1.0, 0.5292, -0.9523), (-1.0, 0.5292, 0.947), (-1.0, -0.5413, -0.9523), (-1.0, -0.5413, 0.947)], [], [(0, 1, 3, 2), (2, 3, 5, 4), (4, 5, 7, 6), (6, 7, 9, 8), (8, 9, 11, 10), (10, 11, 13, 12), (12, 13, 15, 14), (14, 15, 17, 16), (16, 17, 19, 18), (18, 19, 21, 20), (20, 21, 23, 22), (22, 23, 25, 24), (24, 25, 27, 26), (26, 27, 29, 28), (28, 29, 86, 85), (30, 31, 33, 32), (32, 33, 35, 34), (34, 35, 37, 36), (36, 37, 39, 38), (38, 39, 41, 40), (40, 41, 43, 42), (42, 43, 45, 44), (44, 45, 47, 46), (46, 47, 49, 48), (48, 49, 51, 50), (50, 51, 53, 52), (52, 53, 55, 54), (54, 55, 57, 56), (56, 57, 59, 58), (58, 59, 80, 82), (31, 83, 80, 59, 57, 55, 53, 51, 49, 47, 45, 43, 41, 39, 37, 35, 33), (60, 61, 63, 72, 76, 77, 73, 62), (62, 73, 75, 66), (66, 75, 78, 79, 74, 67, 65, 64), (64, 65, 61, 60), (62, 66, 64, 60), (67, 63, 61, 65), (68, 69, 71, 70), (70, 71, 84, 81, 82, 78), (68, 70, 78, 75, 73, 77), (71, 69, 76, 72, 74, 79), (74, 72, 63, 67), (77, 76, 88, 87, 85, 68), (78, 82, 80, 83, 84, 71, 79), (81, 84, 83, 31, 30), (82, 81, 30, 32, 34, 36, 38, 40, 42, 44, 46, 48, 50, 52, 54, 56, 58), (88, 86, 29, 27, 25, 23, 21, 19, 17, 15, 13, 11, 9, 7, 5, 3, 1), (68, 85, 86, 88, 76, 69), (85, 87, 0, 2, 4, 6, 8, 10, 12, 14, 16, 18, 20, 22, 24, 26, 28), (87, 88, 1, 0)])
me_cube_020.use_remesh_preserve_volume = False
me_cube_020.use_remesh_preserve_attributes = False
me_cube_020.use_mirror_vertex_groups = False
me_cube_020.update()
me_cube_019 = bpy.data.meshes.new('Cube.019')
me_cube_019.from_pydata([(-1.049, -0.5335, -0.9523), (-1.049, -0.5335, 0.947), (-1.112, -0.5029, -0.9523), (-1.112, -0.5029, 0.947), (-1.17, -0.4532, -0.9523), (-1.17, -0.4532, 0.947), (-1.22, -0.3863, -0.9523), (-1.22, -0.3863, 0.947), (-1.262, -0.3048, -0.9523), (-1.262, -0.3048, 0.947), (-1.293, -0.2119, -0.9523), (-1.293, -0.2119, 0.947), (-1.312, -0.111, -0.9523), (-1.312, -0.111, 0.947), (-1.318, -0.006042, -0.9523), (-1.318, -0.006042, 0.947), (-1.312, 0.09888, -0.9523), (-1.312, 0.09888, 0.947), (-1.293, 0.1998, -0.9523), (-1.293, 0.1998, 0.947), (-1.262, 0.2928, -0.9523), (-1.262, 0.2928, 0.947), (-1.22, 0.3743, -0.9523), (-1.22, 0.3743, 0.947), (-1.17, 0.4411, -0.9523), (-1.17, 0.4411, 0.947), (-1.112, 0.4908, -0.9523), (-1.112, 0.4908, 0.947), (-1.049, 0.5214, -0.9523), (-1.049, 0.5214, 0.947), (1.02, 0.5214, -0.9523), (1.02, 0.5214, 0.947), (1.083, 0.4908, -0.9523), (1.083, 0.4908, 0.947), (1.141, 0.4411, -0.9523), (1.141, 0.4411, 0.947), (1.191, 0.3743, -0.9523), (1.191, 0.3743, 0.947), (1.233, 0.2928, -0.9523), (1.233, 0.2928, 0.947), (1.264, 0.1998, -0.9523), (1.264, 0.1998, 0.947), (1.283, 0.09888, -0.9523), (1.283, 0.09888, 0.947), (1.289, -0.006042, -0.9523), (1.289, -0.006042, 0.947), (1.283, -0.111, -0.9523), (1.283, -0.111, 0.947), (1.264, -0.2119, -0.9523), (1.264, -0.2119, 0.947), (1.233, -0.3048, -0.9523), (1.233, -0.3048, 0.947), (1.191, -0.3863, -0.9523), (1.191, -0.3863, 0.947), (1.141, -0.4532, -0.9523), (1.141, -0.4532, 0.947), (1.083, -0.5029, -0.9523), (1.083, -0.5029, 0.947), (1.02, -0.5335, -0.9523), (1.02, -0.5335, 0.947), (-1.249, -1.22, -1.011), (-1.249, -1.22, 1.011), (-0.9999, -0.6817, -1.011), (-0.9999, -0.6817, 1.011), (1.211, -1.22, -1.011), (1.211, -1.22, 1.011), (0.9999, -0.6817, -1.011), (0.9999, -0.6817, 1.011), (-1.0, 1.0, -1.0), (-1.0, 1.0, 1.0), (1.0, 1.0, -1.0), (1.0, 1.0, 1.0), (-0.9999, -0.6817, 1.0), (-0.9999, -0.6817, -1.0), (0.9999, -0.6817, 1.0), (0.9999, -0.6817, -1.0), (-1.0, -0.6818, 1.0), (-1.0, -0.6818, -1.0), (1.0, -0.682, -1.0), (1.0, -0.682, 1.0), (1.0, -0.5367, 0.947), (1.0, 0.5246, -0.9523), (1.0, -0.5367, -0.9523), (1.0, 0.5246, 0.947), (1.0, 0.5246, 0.4348), (-1.0, 0.5292, -0.9523), (-1.0, 0.5292, 0.947), (-1.0, -0.5413, -0.9523), (-1.0, -0.5413, 0.947)], [], [(0, 1, 3, 2), (2, 3, 5, 4), (4, 5, 7, 6), (6, 7, 9, 8), (8, 9, 11, 10), (10, 11, 13, 12), (12, 13, 15, 14), (14, 15, 17, 16), (16, 17, 19, 18), (18, 19, 21, 20), (20, 21, 23, 22), (22, 23, 25, 24), (24, 25, 27, 26), (26, 27, 29, 28), (28, 29, 86, 85), (30, 31, 33, 32), (32, 33, 35, 34), (34, 35, 37, 36), (36, 37, 39, 38), (38, 39, 41, 40), (40, 41, 43, 42), (42, 43, 45, 44), (44, 45, 47, 46), (46, 47, 49, 48), (48, 49, 51, 50), (50, 51, 53, 52), (52, 53, 55, 54), (54, 55, 57, 56), (56, 57, 59, 58), (58, 59, 80, 82), (31, 83, 80, 59, 57, 55, 53, 51, 49, 47, 45, 43, 41, 39, 37, 35, 33), (60, 61, 63, 72, 76, 77, 73, 62), (62, 73, 75, 66), (66, 75, 78, 79, 74, 67, 65, 64), (64, 65, 61, 60), (62, 66, 64, 60), (67, 63, 61, 65), (68, 69, 71, 70), (70, 71, 84, 81, 82, 78), (68, 70, 78, 75, 73, 77), (71, 69, 76, 72, 74, 79), (74, 72, 63, 67), (77, 76, 88, 87, 85, 68), (78, 82, 80, 83, 84, 71, 79), (81, 84, 83, 31, 30), (82, 81, 30, 32, 34, 36, 38, 40, 42, 44, 46, 48, 50, 52, 54, 56, 58), (88, 86, 29, 27, 25, 23, 21, 19, 17, 15, 13, 11, 9, 7, 5, 3, 1), (68, 85, 86, 88, 76, 69), (85, 87, 0, 2, 4, 6, 8, 10, 12, 14, 16, 18, 20, 22, 24, 26, 28), (87, 88, 1, 0)])
me_cube_019.use_remesh_preserve_volume = False
me_cube_019.use_remesh_preserve_attributes = False
me_cube_019.use_mirror_vertex_groups = False
me_cube_019.update()
me_cube_003 = bpy.data.meshes.new('Cube.003')
me_cube_003.from_pydata([(-1.049, -0.5335, -0.9523), (-1.049, -0.5335, 0.947), (-1.112, -0.5029, -0.9523), (-1.112, -0.5029, 0.947), (-1.17, -0.4532, -0.9523), (-1.17, -0.4532, 0.947), (-1.22, -0.3863, -0.9523), (-1.22, -0.3863, 0.947), (-1.262, -0.3048, -0.9523), (-1.262, -0.3048, 0.947), (-1.293, -0.2119, -0.9523), (-1.293, -0.2119, 0.947), (-1.312, -0.111, -0.9523), (-1.312, -0.111, 0.947), (-1.318, -0.006042, -0.9523), (-1.318, -0.006042, 0.947), (-1.312, 0.09888, -0.9523), (-1.312, 0.09888, 0.947), (-1.293, 0.1998, -0.9523), (-1.293, 0.1998, 0.947), (-1.262, 0.2928, -0.9523), (-1.262, 0.2928, 0.947), (-1.22, 0.3743, -0.9523), (-1.22, 0.3743, 0.947), (-1.17, 0.4411, -0.9523), (-1.17, 0.4411, 0.947), (-1.112, 0.4908, -0.9523), (-1.112, 0.4908, 0.947), (-1.049, 0.5214, -0.9523), (-1.049, 0.5214, 0.947), (1.02, 0.5214, -0.9523), (1.02, 0.5214, 0.947), (1.083, 0.4908, -0.9523), (1.083, 0.4908, 0.947), (1.141, 0.4411, -0.9523), (1.141, 0.4411, 0.947), (1.191, 0.3743, -0.9523), (1.191, 0.3743, 0.947), (1.233, 0.2928, -0.9523), (1.233, 0.2928, 0.947), (1.264, 0.1998, -0.9523), (1.264, 0.1998, 0.947), (1.283, 0.09888, -0.9523), (1.283, 0.09888, 0.947), (1.289, -0.006042, -0.9523), (1.289, -0.006042, 0.947), (1.283, -0.111, -0.9523), (1.283, -0.111, 0.947), (1.264, -0.2119, -0.9523), (1.264, -0.2119, 0.947), (1.233, -0.3048, -0.9523), (1.233, -0.3048, 0.947), (1.191, -0.3863, -0.9523), (1.191, -0.3863, 0.947), (1.141, -0.4532, -0.9523), (1.141, -0.4532, 0.947), (1.083, -0.5029, -0.9523), (1.083, -0.5029, 0.947), (1.02, -0.5335, -0.9523), (1.02, -0.5335, 0.947), (-1.249, -1.22, -1.011), (-1.249, -1.22, 1.011), (-0.9999, -0.6817, -1.011), (-0.9999, -0.6817, 1.011), (1.211, -1.22, -1.011), (1.211, -1.22, 1.011), (0.9999, -0.6817, -1.011), (0.9999, -0.6817, 1.011), (-1.0, 1.0, -1.0), (-1.0, 1.0, 1.0), (1.0, 1.0, -1.0), (1.0, 1.0, 1.0), (-0.9999, -0.6817, 1.0), (-0.9999, -0.6817, -1.0), (0.9999, -0.6817, 1.0), (0.9999, -0.6817, -1.0), (-1.0, -0.6818, 1.0), (-1.0, -0.6818, -1.0), (1.0, -0.682, -1.0), (1.0, -0.682, 1.0), (1.0, -0.5367, 0.947), (1.0, 0.5246, -0.9523), (1.0, -0.5367, -0.9523), (1.0, 0.5246, 0.947), (1.0, 0.5246, 0.4348), (-1.0, 0.5292, -0.9523), (-1.0, 0.5292, 0.947), (-1.0, -0.5413, -0.9523), (-1.0, -0.5413, 0.947)], [], [(0, 1, 3, 2), (2, 3, 5, 4), (4, 5, 7, 6), (6, 7, 9, 8), (8, 9, 11, 10), (10, 11, 13, 12), (12, 13, 15, 14), (14, 15, 17, 16), (16, 17, 19, 18), (18, 19, 21, 20), (20, 21, 23, 22), (22, 23, 25, 24), (24, 25, 27, 26), (26, 27, 29, 28), (28, 29, 86, 85), (30, 31, 33, 32), (32, 33, 35, 34), (34, 35, 37, 36), (36, 37, 39, 38), (38, 39, 41, 40), (40, 41, 43, 42), (42, 43, 45, 44), (44, 45, 47, 46), (46, 47, 49, 48), (48, 49, 51, 50), (50, 51, 53, 52), (52, 53, 55, 54), (54, 55, 57, 56), (56, 57, 59, 58), (58, 59, 80, 82), (31, 83, 80, 59, 57, 55, 53, 51, 49, 47, 45, 43, 41, 39, 37, 35, 33), (60, 61, 63, 72, 76, 77, 73, 62), (62, 73, 75, 66), (66, 75, 78, 79, 74, 67, 65, 64), (64, 65, 61, 60), (62, 66, 64, 60), (67, 63, 61, 65), (68, 69, 71, 70), (70, 71, 84, 81, 82, 78), (68, 70, 78, 75, 73, 77), (71, 69, 76, 72, 74, 79), (74, 72, 63, 67), (77, 76, 88, 87, 85, 68), (78, 82, 80, 83, 84, 71, 79), (81, 84, 83, 31, 30), (82, 81, 30, 32, 34, 36, 38, 40, 42, 44, 46, 48, 50, 52, 54, 56, 58), (88, 86, 29, 27, 25, 23, 21, 19, 17, 15, 13, 11, 9, 7, 5, 3, 1), (68, 85, 86, 88, 76, 69), (85, 87, 0, 2, 4, 6, 8, 10, 12, 14, 16, 18, 20, 22, 24, 26, 28), (87, 88, 1, 0)])
me_cube_003.use_remesh_preserve_volume = False
me_cube_003.use_remesh_preserve_attributes = False
me_cube_003.use_mirror_vertex_groups = False
me_cube_003.update()
me_cylinder_018 = bpy.data.meshes.new('Cylinder.018')
me_cylinder_018.from_pydata([(0.0, 1.0, -1.0), (0.0, 1.0, 1.0), (0.1951, 0.9808, -1.0), (0.1951, 0.9808, 1.0), (0.3827, 0.9239, -1.0), (0.3827, 0.9239, 1.0), (0.5556, 0.8315, -1.0), (0.5556, 0.8315, 1.0), (0.7071, 0.7071, -1.0), (0.7071, 0.7071, 1.0), (0.8315, 0.5556, -1.0), (0.8315, 0.5556, 1.0), (0.9239, 0.3827, -1.0), (0.9239, 0.3827, 1.0), (0.9808, 0.1951, -1.0), (0.9808, 0.1951, 1.0), (1.0, 7.55e-08, -1.0), (1.0, 7.55e-08, 1.0), (0.9808, -0.1951, -1.0), (0.9808, -0.1951, 1.0), (0.9239, -0.3827, -1.0), (0.9239, -0.3827, 1.0), (0.8315, -0.5556, -1.0), (0.8315, -0.5556, 1.0), (0.7071, -0.7071, -1.0), (0.7071, -0.7071, 1.0), (0.5556, -0.8315, -1.0), (0.5556, -0.8315, 1.0), (0.3827, -0.9239, -1.0), (0.3827, -0.9239, 1.0), (0.1951, -0.9808, -1.0), (0.1951, -0.9808, 1.0), (-3.258e-07, -1.0, -1.0), (-3.258e-07, -1.0, 1.0), (-0.1951, -0.9808, -1.0), (-0.1951, -0.9808, 1.0), (-0.3827, -0.9239, -1.0), (-0.3827, -0.9239, 1.0), (-0.5556, -0.8315, -1.0), (-0.5556, -0.8315, 1.0), (-0.7071, -0.7071, -1.0), (-0.7071, -0.7071, 1.0), (-0.8315, -0.5556, -1.0), (-0.8315, -0.5556, 1.0), (-0.9239, -0.3827, -1.0), (-0.9239, -0.3827, 1.0), (-0.9808, -0.1951, -1.0), (-0.9808, -0.1951, 1.0), (-1.0, 9.656e-07, -1.0), (-1.0, 9.656e-07, 1.0), (-0.9808, 0.1951, -1.0), (-0.9808, 0.1951, 1.0), (-0.9239, 0.3827, -1.0), (-0.9239, 0.3827, 1.0), (-0.8315, 0.5556, -1.0), (-0.8315, 0.5556, 1.0), (-0.7071, 0.7071, -1.0), (-0.7071, 0.7071, 1.0), (-0.5556, 0.8315, -1.0), (-0.5556, 0.8315, 1.0), (-0.3827, 0.9239, -1.0), (-0.3827, 0.9239, 1.0), (-0.1951, 0.9808, -1.0), (-0.1951, 0.9808, 1.0)], [], [(0, 1, 3, 2), (2, 3, 5, 4), (4, 5, 7, 6), (6, 7, 9, 8), (8, 9, 11, 10), (10, 11, 13, 12), (12, 13, 15, 14), (14, 15, 17, 16), (16, 17, 19, 18), (18, 19, 21, 20), (20, 21, 23, 22), (22, 23, 25, 24), (24, 25, 27, 26), (26, 27, 29, 28), (28, 29, 31, 30), (30, 31, 33, 32), (32, 33, 35, 34), (34, 35, 37, 36), (36, 37, 39, 38), (38, 39, 41, 40), (40, 41, 43, 42), (42, 43, 45, 44), (44, 45, 47, 46), (46, 47, 49, 48), (48, 49, 51, 50), (50, 51, 53, 52), (52, 53, 55, 54), (54, 55, 57, 56), (56, 57, 59, 58), (58, 59, 61, 60), (3, 1, 63, 61, 59, 57, 55, 53, 51, 49, 47, 45, 43, 41, 39, 37, 35, 33, 31, 29, 27, 25, 23, 21, 19, 17, 15, 13, 11, 9, 7, 5), (60, 61, 63, 62), (62, 63, 1, 0), (0, 2, 4, 6, 8, 10, 12, 14, 16, 18, 20, 22, 24, 26, 28, 30, 32, 34, 36, 38, 40, 42, 44, 46, 48, 50, 52, 54, 56, 58, 60, 62)])
me_cylinder_018.use_remesh_preserve_volume = False
me_cylinder_018.use_remesh_preserve_attributes = False
me_cylinder_018.use_mirror_vertex_groups = False
me_cylinder_018.update()
me_cylinder_017 = bpy.data.meshes.new('Cylinder.017')
me_cylinder_017.from_pydata([(0.0, 1.0, -1.0), (0.0, 1.0, 1.0), (0.1951, 0.9808, -1.0), (0.1951, 0.9808, 1.0), (0.3827, 0.9239, -1.0), (0.3827, 0.9239, 1.0), (0.5556, 0.8315, -1.0), (0.5556, 0.8315, 1.0), (0.7071, 0.7071, -1.0), (0.7071, 0.7071, 1.0), (0.8315, 0.5556, -1.0), (0.8315, 0.5556, 1.0), (0.9239, 0.3827, -1.0), (0.9239, 0.3827, 1.0), (0.9808, 0.1951, -1.0), (0.9808, 0.1951, 1.0), (1.0, 7.55e-08, -1.0), (1.0, 7.55e-08, 1.0), (0.9808, -0.1951, -1.0), (0.9808, -0.1951, 1.0), (0.9239, -0.3827, -1.0), (0.9239, -0.3827, 1.0), (0.8315, -0.5556, -1.0), (0.8315, -0.5556, 1.0), (0.7071, -0.7071, -1.0), (0.7071, -0.7071, 1.0), (0.5556, -0.8315, -1.0), (0.5556, -0.8315, 1.0), (0.3827, -0.9239, -1.0), (0.3827, -0.9239, 1.0), (0.1951, -0.9808, -1.0), (0.1951, -0.9808, 1.0), (-3.258e-07, -1.0, -1.0), (-3.258e-07, -1.0, 1.0), (-0.1951, -0.9808, -1.0), (-0.1951, -0.9808, 1.0), (-0.3827, -0.9239, -1.0), (-0.3827, -0.9239, 1.0), (-0.5556, -0.8315, -1.0), (-0.5556, -0.8315, 1.0), (-0.7071, -0.7071, -1.0), (-0.7071, -0.7071, 1.0), (-0.8315, -0.5556, -1.0), (-0.8315, -0.5556, 1.0), (-0.9239, -0.3827, -1.0), (-0.9239, -0.3827, 1.0), (-0.9808, -0.1951, -1.0), (-0.9808, -0.1951, 1.0), (-1.0, 9.656e-07, -1.0), (-1.0, 9.656e-07, 1.0), (-0.9808, 0.1951, -1.0), (-0.9808, 0.1951, 1.0), (-0.9239, 0.3827, -1.0), (-0.9239, 0.3827, 1.0), (-0.8315, 0.5556, -1.0), (-0.8315, 0.5556, 1.0), (-0.7071, 0.7071, -1.0), (-0.7071, 0.7071, 1.0), (-0.5556, 0.8315, -1.0), (-0.5556, 0.8315, 1.0), (-0.3827, 0.9239, -1.0), (-0.3827, 0.9239, 1.0), (-0.1951, 0.9808, -1.0), (-0.1951, 0.9808, 1.0)], [], [(0, 1, 3, 2), (2, 3, 5, 4), (4, 5, 7, 6), (6, 7, 9, 8), (8, 9, 11, 10), (10, 11, 13, 12), (12, 13, 15, 14), (14, 15, 17, 16), (16, 17, 19, 18), (18, 19, 21, 20), (20, 21, 23, 22), (22, 23, 25, 24), (24, 25, 27, 26), (26, 27, 29, 28), (28, 29, 31, 30), (30, 31, 33, 32), (32, 33, 35, 34), (34, 35, 37, 36), (36, 37, 39, 38), (38, 39, 41, 40), (40, 41, 43, 42), (42, 43, 45, 44), (44, 45, 47, 46), (46, 47, 49, 48), (48, 49, 51, 50), (50, 51, 53, 52), (52, 53, 55, 54), (54, 55, 57, 56), (56, 57, 59, 58), (58, 59, 61, 60), (3, 1, 63, 61, 59, 57, 55, 53, 51, 49, 47, 45, 43, 41, 39, 37, 35, 33, 31, 29, 27, 25, 23, 21, 19, 17, 15, 13, 11, 9, 7, 5), (60, 61, 63, 62), (62, 63, 1, 0), (0, 2, 4, 6, 8, 10, 12, 14, 16, 18, 20, 22, 24, 26, 28, 30, 32, 34, 36, 38, 40, 42, 44, 46, 48, 50, 52, 54, 56, 58, 60, 62)])
me_cylinder_017.use_remesh_preserve_volume = False
me_cylinder_017.use_remesh_preserve_attributes = False
me_cylinder_017.use_mirror_vertex_groups = False
me_cylinder_017.update()
me_cylinder_016 = bpy.data.meshes.new('Cylinder.016')
me_cylinder_016.from_pydata([(0.0, 1.0, -1.0), (0.0, 1.0, 1.0), (0.1951, 0.9808, -1.0), (0.1951, 0.9808, 1.0), (0.3827, 0.9239, -1.0), (0.3827, 0.9239, 1.0), (0.5556, 0.8315, -1.0), (0.5556, 0.8315, 1.0), (0.7071, 0.7071, -1.0), (0.7071, 0.7071, 1.0), (0.8315, 0.5556, -1.0), (0.8315, 0.5556, 1.0), (0.9239, 0.3827, -1.0), (0.9239, 0.3827, 1.0), (0.9808, 0.1951, -1.0), (0.9808, 0.1951, 1.0), (1.0, 7.55e-08, -1.0), (1.0, 7.55e-08, 1.0), (0.9808, -0.1951, -1.0), (0.9808, -0.1951, 1.0), (0.9239, -0.3827, -1.0), (0.9239, -0.3827, 1.0), (0.8315, -0.5556, -1.0), (0.8315, -0.5556, 1.0), (0.7071, -0.7071, -1.0), (0.7071, -0.7071, 1.0), (0.5556, -0.8315, -1.0), (0.5556, -0.8315, 1.0), (0.3827, -0.9239, -1.0), (0.3827, -0.9239, 1.0), (0.1951, -0.9808, -1.0), (0.1951, -0.9808, 1.0), (-3.258e-07, -1.0, -1.0), (-3.258e-07, -1.0, 1.0), (-0.1951, -0.9808, -1.0), (-0.1951, -0.9808, 1.0), (-0.3827, -0.9239, -1.0), (-0.3827, -0.9239, 1.0), (-0.5556, -0.8315, -1.0), (-0.5556, -0.8315, 1.0), (-0.7071, -0.7071, -1.0), (-0.7071, -0.7071, 1.0), (-0.8315, -0.5556, -1.0), (-0.8315, -0.5556, 1.0), (-0.9239, -0.3827, -1.0), (-0.9239, -0.3827, 1.0), (-0.9808, -0.1951, -1.0), (-0.9808, -0.1951, 1.0), (-1.0, 9.656e-07, -1.0), (-1.0, 9.656e-07, 1.0), (-0.9808, 0.1951, -1.0), (-0.9808, 0.1951, 1.0), (-0.9239, 0.3827, -1.0), (-0.9239, 0.3827, 1.0), (-0.8315, 0.5556, -1.0), (-0.8315, 0.5556, 1.0), (-0.7071, 0.7071, -1.0), (-0.7071, 0.7071, 1.0), (-0.5556, 0.8315, -1.0), (-0.5556, 0.8315, 1.0), (-0.3827, 0.9239, -1.0), (-0.3827, 0.9239, 1.0), (-0.1951, 0.9808, -1.0), (-0.1951, 0.9808, 1.0)], [], [(0, 1, 3, 2), (2, 3, 5, 4), (4, 5, 7, 6), (6, 7, 9, 8), (8, 9, 11, 10), (10, 11, 13, 12), (12, 13, 15, 14), (14, 15, 17, 16), (16, 17, 19, 18), (18, 19, 21, 20), (20, 21, 23, 22), (22, 23, 25, 24), (24, 25, 27, 26), (26, 27, 29, 28), (28, 29, 31, 30), (30, 31, 33, 32), (32, 33, 35, 34), (34, 35, 37, 36), (36, 37, 39, 38), (38, 39, 41, 40), (40, 41, 43, 42), (42, 43, 45, 44), (44, 45, 47, 46), (46, 47, 49, 48), (48, 49, 51, 50), (50, 51, 53, 52), (52, 53, 55, 54), (54, 55, 57, 56), (56, 57, 59, 58), (58, 59, 61, 60), (3, 1, 63, 61, 59, 57, 55, 53, 51, 49, 47, 45, 43, 41, 39, 37, 35, 33, 31, 29, 27, 25, 23, 21, 19, 17, 15, 13, 11, 9, 7, 5), (60, 61, 63, 62), (62, 63, 1, 0), (0, 2, 4, 6, 8, 10, 12, 14, 16, 18, 20, 22, 24, 26, 28, 30, 32, 34, 36, 38, 40, 42, 44, 46, 48, 50, 52, 54, 56, 58, 60, 62)])
me_cylinder_016.use_remesh_preserve_volume = False
me_cylinder_016.use_remesh_preserve_attributes = False
me_cylinder_016.use_mirror_vertex_groups = False
me_cylinder_016.update()
me_cylinder_015 = bpy.data.meshes.new('Cylinder.015')
me_cylinder_015.from_pydata([(0.0, 1.0, -1.0), (0.0, 1.0, 1.0), (0.1951, 0.9808, -1.0), (0.1951, 0.9808, 1.0), (0.3827, 0.9239, -1.0), (0.3827, 0.9239, 1.0), (0.5556, 0.8315, -1.0), (0.5556, 0.8315, 1.0), (0.7071, 0.7071, -1.0), (0.7071, 0.7071, 1.0), (0.8315, 0.5556, -1.0), (0.8315, 0.5556, 1.0), (0.9239, 0.3827, -1.0), (0.9239, 0.3827, 1.0), (0.9808, 0.1951, -1.0), (0.9808, 0.1951, 1.0), (1.0, 7.55e-08, -1.0), (1.0, 7.55e-08, 1.0), (0.9808, -0.1951, -1.0), (0.9808, -0.1951, 1.0), (0.9239, -0.3827, -1.0), (0.9239, -0.3827, 1.0), (0.8315, -0.5556, -1.0), (0.8315, -0.5556, 1.0), (0.7071, -0.7071, -1.0), (0.7071, -0.7071, 1.0), (0.5556, -0.8315, -1.0), (0.5556, -0.8315, 1.0), (0.3827, -0.9239, -1.0), (0.3827, -0.9239, 1.0), (0.1951, -0.9808, -1.0), (0.1951, -0.9808, 1.0), (-3.258e-07, -1.0, -1.0), (-3.258e-07, -1.0, 1.0), (-0.1951, -0.9808, -1.0), (-0.1951, -0.9808, 1.0), (-0.3827, -0.9239, -1.0), (-0.3827, -0.9239, 1.0), (-0.5556, -0.8315, -1.0), (-0.5556, -0.8315, 1.0), (-0.7071, -0.7071, -1.0), (-0.7071, -0.7071, 1.0), (-0.8315, -0.5556, -1.0), (-0.8315, -0.5556, 1.0), (-0.9239, -0.3827, -1.0), (-0.9239, -0.3827, 1.0), (-0.9808, -0.1951, -1.0), (-0.9808, -0.1951, 1.0), (-1.0, 9.656e-07, -1.0), (-1.0, 9.656e-07, 1.0), (-0.9808, 0.1951, -1.0), (-0.9808, 0.1951, 1.0), (-0.9239, 0.3827, -1.0), (-0.9239, 0.3827, 1.0), (-0.8315, 0.5556, -1.0), (-0.8315, 0.5556, 1.0), (-0.7071, 0.7071, -1.0), (-0.7071, 0.7071, 1.0), (-0.5556, 0.8315, -1.0), (-0.5556, 0.8315, 1.0), (-0.3827, 0.9239, -1.0), (-0.3827, 0.9239, 1.0), (-0.1951, 0.9808, -1.0), (-0.1951, 0.9808, 1.0)], [], [(0, 1, 3, 2), (2, 3, 5, 4), (4, 5, 7, 6), (6, 7, 9, 8), (8, 9, 11, 10), (10, 11, 13, 12), (12, 13, 15, 14), (14, 15, 17, 16), (16, 17, 19, 18), (18, 19, 21, 20), (20, 21, 23, 22), (22, 23, 25, 24), (24, 25, 27, 26), (26, 27, 29, 28), (28, 29, 31, 30), (30, 31, 33, 32), (32, 33, 35, 34), (34, 35, 37, 36), (36, 37, 39, 38), (38, 39, 41, 40), (40, 41, 43, 42), (42, 43, 45, 44), (44, 45, 47, 46), (46, 47, 49, 48), (48, 49, 51, 50), (50, 51, 53, 52), (52, 53, 55, 54), (54, 55, 57, 56), (56, 57, 59, 58), (58, 59, 61, 60), (3, 1, 63, 61, 59, 57, 55, 53, 51, 49, 47, 45, 43, 41, 39, 37, 35, 33, 31, 29, 27, 25, 23, 21, 19, 17, 15, 13, 11, 9, 7, 5), (60, 61, 63, 62), (62, 63, 1, 0), (0, 2, 4, 6, 8, 10, 12, 14, 16, 18, 20, 22, 24, 26, 28, 30, 32, 34, 36, 38, 40, 42, 44, 46, 48, 50, 52, 54, 56, 58, 60, 62)])
me_cylinder_015.use_remesh_preserve_volume = False
me_cylinder_015.use_remesh_preserve_attributes = False
me_cylinder_015.use_mirror_vertex_groups = False
me_cylinder_015.update()
me_cylinder_014 = bpy.data.meshes.new('Cylinder.014')
me_cylinder_014.from_pydata([(0.0, 1.0, -1.0), (0.0, 1.0, 1.0), (0.1951, 0.9808, -1.0), (0.1951, 0.9808, 1.0), (0.3827, 0.9239, -1.0), (0.3827, 0.9239, 1.0), (0.5556, 0.8315, -1.0), (0.5556, 0.8315, 1.0), (0.7071, 0.7071, -1.0), (0.7071, 0.7071, 1.0), (0.8315, 0.5556, -1.0), (0.8315, 0.5556, 1.0), (0.9239, 0.3827, -1.0), (0.9239, 0.3827, 1.0), (0.9808, 0.1951, -1.0), (0.9808, 0.1951, 1.0), (1.0, 7.55e-08, -1.0), (1.0, 7.55e-08, 1.0), (0.9808, -0.1951, -1.0), (0.9808, -0.1951, 1.0), (0.9239, -0.3827, -1.0), (0.9239, -0.3827, 1.0), (0.8315, -0.5556, -1.0), (0.8315, -0.5556, 1.0), (0.7071, -0.7071, -1.0), (0.7071, -0.7071, 1.0), (0.5556, -0.8315, -1.0), (0.5556, -0.8315, 1.0), (0.3827, -0.9239, -1.0), (0.3827, -0.9239, 1.0), (0.1951, -0.9808, -1.0), (0.1951, -0.9808, 1.0), (-3.258e-07, -1.0, -1.0), (-3.258e-07, -1.0, 1.0), (-0.1951, -0.9808, -1.0), (-0.1951, -0.9808, 1.0), (-0.3827, -0.9239, -1.0), (-0.3827, -0.9239, 1.0), (-0.5556, -0.8315, -1.0), (-0.5556, -0.8315, 1.0), (-0.7071, -0.7071, -1.0), (-0.7071, -0.7071, 1.0), (-0.8315, -0.5556, -1.0), (-0.8315, -0.5556, 1.0), (-0.9239, -0.3827, -1.0), (-0.9239, -0.3827, 1.0), (-0.9808, -0.1951, -1.0), (-0.9808, -0.1951, 1.0), (-1.0, 9.656e-07, -1.0), (-1.0, 9.656e-07, 1.0), (-0.9808, 0.1951, -1.0), (-0.9808, 0.1951, 1.0), (-0.9239, 0.3827, -1.0), (-0.9239, 0.3827, 1.0), (-0.8315, 0.5556, -1.0), (-0.8315, 0.5556, 1.0), (-0.7071, 0.7071, -1.0), (-0.7071, 0.7071, 1.0), (-0.5556, 0.8315, -1.0), (-0.5556, 0.8315, 1.0), (-0.3827, 0.9239, -1.0), (-0.3827, 0.9239, 1.0), (-0.1951, 0.9808, -1.0), (-0.1951, 0.9808, 1.0)], [], [(0, 1, 3, 2), (2, 3, 5, 4), (4, 5, 7, 6), (6, 7, 9, 8), (8, 9, 11, 10), (10, 11, 13, 12), (12, 13, 15, 14), (14, 15, 17, 16), (16, 17, 19, 18), (18, 19, 21, 20), (20, 21, 23, 22), (22, 23, 25, 24), (24, 25, 27, 26), (26, 27, 29, 28), (28, 29, 31, 30), (30, 31, 33, 32), (32, 33, 35, 34), (34, 35, 37, 36), (36, 37, 39, 38), (38, 39, 41, 40), (40, 41, 43, 42), (42, 43, 45, 44), (44, 45, 47, 46), (46, 47, 49, 48), (48, 49, 51, 50), (50, 51, 53, 52), (52, 53, 55, 54), (54, 55, 57, 56), (56, 57, 59, 58), (58, 59, 61, 60), (3, 1, 63, 61, 59, 57, 55, 53, 51, 49, 47, 45, 43, 41, 39, 37, 35, 33, 31, 29, 27, 25, 23, 21, 19, 17, 15, 13, 11, 9, 7, 5), (60, 61, 63, 62), (62, 63, 1, 0), (0, 2, 4, 6, 8, 10, 12, 14, 16, 18, 20, 22, 24, 26, 28, 30, 32, 34, 36, 38, 40, 42, 44, 46, 48, 50, 52, 54, 56, 58, 60, 62)])
me_cylinder_014.use_remesh_preserve_volume = False
me_cylinder_014.use_remesh_preserve_attributes = False
me_cylinder_014.use_mirror_vertex_groups = False
me_cylinder_014.update()
me_cylinder_013 = bpy.data.meshes.new('Cylinder.013')
me_cylinder_013.from_pydata([(0.0, 1.0, -1.0), (0.0, 1.0, 1.0), (0.1951, 0.9808, -1.0), (0.1951, 0.9808, 1.0), (0.3827, 0.9239, -1.0), (0.3827, 0.9239, 1.0), (0.5556, 0.8315, -1.0), (0.5556, 0.8315, 1.0), (0.7071, 0.7071, -1.0), (0.7071, 0.7071, 1.0), (0.8315, 0.5556, -1.0), (0.8315, 0.5556, 1.0), (0.9239, 0.3827, -1.0), (0.9239, 0.3827, 1.0), (0.9808, 0.1951, -1.0), (0.9808, 0.1951, 1.0), (1.0, 7.55e-08, -1.0), (1.0, 7.55e-08, 1.0), (0.9808, -0.1951, -1.0), (0.9808, -0.1951, 1.0), (0.9239, -0.3827, -1.0), (0.9239, -0.3827, 1.0), (0.8315, -0.5556, -1.0), (0.8315, -0.5556, 1.0), (0.7071, -0.7071, -1.0), (0.7071, -0.7071, 1.0), (0.5556, -0.8315, -1.0), (0.5556, -0.8315, 1.0), (0.3827, -0.9239, -1.0), (0.3827, -0.9239, 1.0), (0.1951, -0.9808, -1.0), (0.1951, -0.9808, 1.0), (-3.258e-07, -1.0, -1.0), (-3.258e-07, -1.0, 1.0), (-0.1951, -0.9808, -1.0), (-0.1951, -0.9808, 1.0), (-0.3827, -0.9239, -1.0), (-0.3827, -0.9239, 1.0), (-0.5556, -0.8315, -1.0), (-0.5556, -0.8315, 1.0), (-0.7071, -0.7071, -1.0), (-0.7071, -0.7071, 1.0), (-0.8315, -0.5556, -1.0), (-0.8315, -0.5556, 1.0), (-0.9239, -0.3827, -1.0), (-0.9239, -0.3827, 1.0), (-0.9808, -0.1951, -1.0), (-0.9808, -0.1951, 1.0), (-1.0, 9.656e-07, -1.0), (-1.0, 9.656e-07, 1.0), (-0.9808, 0.1951, -1.0), (-0.9808, 0.1951, 1.0), (-0.9239, 0.3827, -1.0), (-0.9239, 0.3827, 1.0), (-0.8315, 0.5556, -1.0), (-0.8315, 0.5556, 1.0), (-0.7071, 0.7071, -1.0), (-0.7071, 0.7071, 1.0), (-0.5556, 0.8315, -1.0), (-0.5556, 0.8315, 1.0), (-0.3827, 0.9239, -1.0), (-0.3827, 0.9239, 1.0), (-0.1951, 0.9808, -1.0), (-0.1951, 0.9808, 1.0)], [], [(0, 1, 3, 2), (2, 3, 5, 4), (4, 5, 7, 6), (6, 7, 9, 8), (8, 9, 11, 10), (10, 11, 13, 12), (12, 13, 15, 14), (14, 15, 17, 16), (16, 17, 19, 18), (18, 19, 21, 20), (20, 21, 23, 22), (22, 23, 25, 24), (24, 25, 27, 26), (26, 27, 29, 28), (28, 29, 31, 30), (30, 31, 33, 32), (32, 33, 35, 34), (34, 35, 37, 36), (36, 37, 39, 38), (38, 39, 41, 40), (40, 41, 43, 42), (42, 43, 45, 44), (44, 45, 47, 46), (46, 47, 49, 48), (48, 49, 51, 50), (50, 51, 53, 52), (52, 53, 55, 54), (54, 55, 57, 56), (56, 57, 59, 58), (58, 59, 61, 60), (3, 1, 63, 61, 59, 57, 55, 53, 51, 49, 47, 45, 43, 41, 39, 37, 35, 33, 31, 29, 27, 25, 23, 21, 19, 17, 15, 13, 11, 9, 7, 5), (60, 61, 63, 62), (62, 63, 1, 0), (0, 2, 4, 6, 8, 10, 12, 14, 16, 18, 20, 22, 24, 26, 28, 30, 32, 34, 36, 38, 40, 42, 44, 46, 48, 50, 52, 54, 56, 58, 60, 62)])
me_cylinder_013.use_remesh_preserve_volume = False
me_cylinder_013.use_remesh_preserve_attributes = False
me_cylinder_013.use_mirror_vertex_groups = False
me_cylinder_013.update()
me_cube_056 = bpy.data.meshes.new('Cube.056')
me_cube_056.from_pydata([(-1.0, -1.0, -1.0), (-1.0, -1.0, 1.0), (-1.0, 1.0, -1.0), (-1.0, 1.0, 1.0), (1.0, -1.0, -1.0), (1.0, -1.0, 1.0), (1.0, 1.0, -1.0), (1.0, 1.0, 1.0)], [], [(0, 1, 3, 2), (2, 3, 7, 6), (6, 7, 5, 4), (4, 5, 1, 0), (2, 6, 4, 0), (7, 3, 1, 5)])
me_cube_056.use_remesh_preserve_volume = False
me_cube_056.use_remesh_preserve_attributes = False
me_cube_056.use_mirror_vertex_groups = False
me_cube_056.update()
me_cube_055 = bpy.data.meshes.new('Cube.055')
me_cube_055.from_pydata([(-1.0, -1.0, -1.0), (-1.0, -1.0, 1.0), (-1.0, 1.0, -1.0), (-1.0, 1.0, 1.0), (1.0, -1.0, -1.0), (1.0, -1.0, 1.0), (1.0, 1.0, -1.0), (1.0, 1.0, 1.0)], [], [(0, 1, 3, 2), (2, 3, 7, 6), (6, 7, 5, 4), (4, 5, 1, 0), (2, 6, 4, 0), (7, 3, 1, 5)])
me_cube_055.use_remesh_preserve_volume = False
me_cube_055.use_remesh_preserve_attributes = False
me_cube_055.use_mirror_vertex_groups = False
me_cube_055.update()
me_cube_014 = bpy.data.meshes.new('Cube.014')
me_cube_014.from_pydata([(-0.8665, -1.0, -1.017), (-1.0, -0.8665, -1.151), (-0.8665, -1.0, 1.0), (-1.0, -0.8665, 1.0), (-0.8665, 1.0, -1.017), (-1.0, 0.8665, -1.151), (-0.8665, 1.0, 1.0), (-1.0, 0.8665, 1.0), (0.8102, -0.8665, -1.151), (0.9437, -0.8665, -1.017), (0.8102, -1.0, -1.017), (0.8102, -0.8665, 1.0), (0.8102, -1.0, 1.0), (0.9437, -0.8665, 1.0), (0.8102, 0.8665, -1.151), (0.8102, 1.0, -1.017), (0.9437, 0.8665, -1.017), (0.8102, 0.8665, 1.0), (0.9437, 0.8665, 1.0), (0.8102, 1.0, 1.0)], [], [(10, 12, 2, 0), (16, 18, 13, 9), (17, 7, 3, 11), (1, 3, 7, 5), (4, 6, 19, 15), (8, 9, 10), (11, 12, 13), (14, 15, 16), (17, 18, 19), (0, 2, 3, 1), (6, 4, 5, 7), (14, 5, 4, 15), (7, 17, 19, 6), (18, 16, 15, 19), (8, 14, 16, 9), (17, 11, 13, 18), (12, 10, 9, 13), (1, 8, 10, 0), (11, 3, 2, 12), (5, 14, 8, 1)])
me_cube_014.use_remesh_preserve_volume = False
me_cube_014.use_remesh_preserve_attributes = False
me_cube_014.use_mirror_vertex_groups = False
me_cube_014.update()
me_cube_035 = bpy.data.meshes.new('Cube.035')
me_cube_035.from_pydata([(-0.9396, -1.0, -0.9756), (-0.9396, -1.0, 1.43), (-0.9396, 1.0, -0.9756), (-0.9396, 1.0, 1.43), (0.7768, -1.0, -0.9756), (0.7768, -1.0, 1.43), (0.7768, 1.0, -0.9756), (0.7768, 1.0, 1.43)], [], [(0, 1, 3, 2), (2, 3, 7, 6), (6, 7, 5, 4), (4, 5, 1, 0), (2, 6, 4, 0), (7, 3, 1, 5)])
me_cube_035.use_remesh_preserve_volume = False
me_cube_035.use_remesh_preserve_attributes = False
me_cube_035.use_mirror_vertex_groups = False
me_cube_035.update()
me_cube_038 = bpy.data.meshes.new('Cube.038')
me_cube_038.from_pydata([(-0.4463, -1.0, -1.0), (-0.4463, -1.0, 1.0), (-0.4463, 1.0, -1.0), (-0.4463, 1.0, 1.0), (1.85, -1.0, -1.0), (1.85, -1.0, 1.0), (1.85, 1.0, -1.0), (1.85, 1.0, 1.0)], [], [(0, 1, 3, 2), (2, 3, 7, 6), (6, 7, 5, 4), (4, 5, 1, 0), (2, 6, 4, 0), (7, 3, 1, 5)])
me_cube_038.use_remesh_preserve_volume = False
me_cube_038.use_remesh_preserve_attributes = False
me_cube_038.use_mirror_vertex_groups = False
me_cube_038.update()
me_cube_018 = bpy.data.meshes.new('Cube.018')
me_cube_018.from_pydata([(-1.049, -0.5335, -0.9523), (-1.049, -0.5335, 0.947), (-1.112, -0.5029, -0.9523), (-1.112, -0.5029, 0.947), (-1.17, -0.4532, -0.9523), (-1.17, -0.4532, 0.947), (-1.22, -0.3863, -0.9523), (-1.22, -0.3863, 0.947), (-1.262, -0.3048, -0.9523), (-1.262, -0.3048, 0.947), (-1.293, -0.2119, -0.9523), (-1.293, -0.2119, 0.947), (-1.312, -0.111, -0.9523), (-1.312, -0.111, 0.947), (-1.318, -0.006042, -0.9523), (-1.318, -0.006042, 0.947), (-1.312, 0.09888, -0.9523), (-1.312, 0.09888, 0.947), (-1.293, 0.1998, -0.9523), (-1.293, 0.1998, 0.947), (-1.262, 0.2928, -0.9523), (-1.262, 0.2928, 0.947), (-1.22, 0.3743, -0.9523), (-1.22, 0.3743, 0.947), (-1.17, 0.4411, -0.9523), (-1.17, 0.4411, 0.947), (-1.112, 0.4908, -0.9523), (-1.112, 0.4908, 0.947), (-1.049, 0.5214, -0.9523), (-1.049, 0.5214, 0.947), (1.02, 0.5214, -0.9523), (1.02, 0.5214, 0.947), (1.083, 0.4908, -0.9523), (1.083, 0.4908, 0.947), (1.141, 0.4411, -0.9523), (1.141, 0.4411, 0.947), (1.191, 0.3743, -0.9523), (1.191, 0.3743, 0.947), (1.233, 0.2928, -0.9523), (1.233, 0.2928, 0.947), (1.264, 0.1998, -0.9523), (1.264, 0.1998, 0.947), (1.283, 0.09888, -0.9523), (1.283, 0.09888, 0.947), (1.289, -0.006042, -0.9523), (1.289, -0.006042, 0.947), (1.283, -0.111, -0.9523), (1.283, -0.111, 0.947), (1.264, -0.2119, -0.9523), (1.264, -0.2119, 0.947), (1.233, -0.3048, -0.9523), (1.233, -0.3048, 0.947), (1.191, -0.3863, -0.9523), (1.191, -0.3863, 0.947), (1.141, -0.4532, -0.9523), (1.141, -0.4532, 0.947), (1.083, -0.5029, -0.9523), (1.083, -0.5029, 0.947), (1.02, -0.5335, -0.9523), (1.02, -0.5335, 0.947), (-1.249, -1.22, -1.011), (-1.249, -1.22, 1.011), (-0.9999, -0.6817, -1.011), (-0.9999, -0.6817, 1.011), (1.211, -1.22, -1.011), (1.211, -1.22, 1.011), (0.9999, -0.6817, -1.011), (0.9999, -0.6817, 1.011), (-1.0, 1.0, -1.0), (-1.0, 1.0, 1.0), (1.0, 1.0, -1.0), (1.0, 1.0, 1.0), (-0.9999, -0.6817, 1.0), (-0.9999, -0.6817, -1.0), (0.9999, -0.6817, 1.0), (0.9999, -0.6817, -1.0), (-1.0, -0.6818, 1.0), (-1.0, -0.6818, -1.0), (1.0, -0.682, -1.0), (1.0, -0.682, 1.0), (1.0, -0.5367, 0.947), (1.0, 0.5246, -0.9523), (1.0, -0.5367, -0.9523), (1.0, 0.5246, 0.947), (1.0, 0.5246, 0.4348), (-1.0, 0.5292, -0.9523), (-1.0, 0.5292, 0.947), (-1.0, -0.5413, -0.9523), (-1.0, -0.5413, 0.947)], [], [(0, 1, 3, 2), (2, 3, 5, 4), (4, 5, 7, 6), (6, 7, 9, 8), (8, 9, 11, 10), (10, 11, 13, 12), (12, 13, 15, 14), (14, 15, 17, 16), (16, 17, 19, 18), (18, 19, 21, 20), (20, 21, 23, 22), (22, 23, 25, 24), (24, 25, 27, 26), (26, 27, 29, 28), (28, 29, 86, 85), (30, 31, 33, 32), (32, 33, 35, 34), (34, 35, 37, 36), (36, 37, 39, 38), (38, 39, 41, 40), (40, 41, 43, 42), (42, 43, 45, 44), (44, 45, 47, 46), (46, 47, 49, 48), (48, 49, 51, 50), (50, 51, 53, 52), (52, 53, 55, 54), (54, 55, 57, 56), (56, 57, 59, 58), (58, 59, 80, 82), (31, 83, 80, 59, 57, 55, 53, 51, 49, 47, 45, 43, 41, 39, 37, 35, 33), (60, 61, 63, 72, 76, 77, 73, 62), (62, 73, 75, 66), (66, 75, 78, 79, 74, 67, 65, 64), (64, 65, 61, 60), (62, 66, 64, 60), (67, 63, 61, 65), (68, 69, 71, 70), (70, 71, 84, 81, 82, 78), (68, 70, 78, 75, 73, 77), (71, 69, 76, 72, 74, 79), (74, 72, 63, 67), (77, 76, 88, 87, 85, 68), (78, 82, 80, 83, 84, 71, 79), (81, 84, 83, 31, 30), (82, 81, 30, 32, 34, 36, 38, 40, 42, 44, 46, 48, 50, 52, 54, 56, 58), (88, 86, 29, 27, 25, 23, 21, 19, 17, 15, 13, 11, 9, 7, 5, 3, 1), (68, 85, 86, 88, 76, 69), (85, 87, 0, 2, 4, 6, 8, 10, 12, 14, 16, 18, 20, 22, 24, 26, 28), (87, 88, 1, 0)])
me_cube_018.use_remesh_preserve_volume = False
me_cube_018.use_remesh_preserve_attributes = False
me_cube_018.use_mirror_vertex_groups = False
me_cube_018.update()
me_cube_016 = bpy.data.meshes.new('Cube.016')
me_cube_016.from_pydata([(-0.8705, -0.908, -0.9969), (-0.8705, -0.908, 1.0), (-0.8705, 0.907, -0.9969), (-0.8705, 0.907, 1.0), (0.3903, -0.908, -0.9969), (0.3903, -0.908, 1.0), (0.3903, 0.907, -0.9969), (0.3903, 0.907, 1.0)], [], [(0, 1, 3, 2), (2, 3, 7, 6), (6, 7, 5, 4), (4, 5, 1, 0), (2, 6, 4, 0), (7, 3, 1, 5)])
me_cube_016.use_remesh_preserve_volume = False
me_cube_016.use_remesh_preserve_attributes = False
me_cube_016.use_mirror_vertex_groups = False
me_cube_016.update()
me_cube = bpy.data.meshes.new('Cube')
me_cube.from_pydata([(-0.7715, -0.908, 2.631), (-0.7715, 0.907, 2.631), (0.4893, -0.908, 2.631), (0.4893, 0.907, 2.631), (-0.9861, -1.0, -0.9969), (-0.9861, -1.0, 1.0), (-0.9861, 1.0, -0.9969), (-0.9861, 1.0, 1.0), (1.0, -1.0, -0.9969), (1.0, -1.0, 1.0), (1.0, 1.0, -0.9969), (1.0, 1.0, 1.0), (-0.7715, -0.908, 1.0), (0.4893, -0.908, 1.0), (-0.7715, 0.907, 1.0), (0.4893, -0.4857, 1.0), (0.4893, 0.907, 1.0)], [], [(3, 1, 0, 2), (4, 5, 7, 6), (6, 7, 11, 10), (10, 11, 9, 8), (8, 9, 5, 4), (6, 10, 8, 4), (11, 7, 5, 12, 14, 16, 15, 9), (13, 15, 16, 3, 2), (16, 14, 1, 3), (9, 15, 13, 12, 5), (14, 12, 0, 1), (12, 13, 2, 0)])
me_cube.use_remesh_preserve_volume = False
me_cube.use_remesh_preserve_attributes = False
me_cube.use_mirror_vertex_groups = False
me_cube.update()
me_cube_009 = bpy.data.meshes.new('Cube.009')
me_cube_009.from_pydata([(-1.0, -1.0, -1.0), (-1.0, -1.0, 1.481), (-1.0, 1.0, -1.0), (-1.0, 1.0, 1.481), (-1.0, 0.0, -1.0), (0.0, 1.0, -1.0), (0.0, -1.0, -1.0), (0.0, 0.0, -1.0), (-1.0, -0.5, -1.0), (-0.5, 1.0, -1.0), (-1.0, 0.5, -1.0), (-0.5, -1.0, -1.0), (0.0, -0.5, -1.0), (0.0, 0.5, -1.0), (-0.5, 0.0, -1.0), (-0.5, 0.5, -1.0), (-0.5, -0.5, -1.0), (1.25, -0.7734, -0.3577), (1.023, -1.0, -0.8343), (1.143, -0.7734, -0.7841), (1.023, -1.0, 1.481), (1.25, -0.7734, 1.481), (1.023, 1.0, -0.8343), (1.25, 0.7734, -0.3577), (1.142, 0.7796, -0.7841), (1.25, 0.7734, 1.481), (1.023, 1.0, 1.481), (1.143, -0.2266, -0.7841), (1.143, 0.2266, -0.7841), (1.25, 0.0, -0.3577), (1.143, 0.7266, -0.7841), (1.25, 0.5, -0.3577), (1.143, 0.2734, -0.7841), (1.132, -0.7734, -0.79), (0.7874, -1.0, -1.0), (1.13, 0.7733, -0.7907), (0.7874, 1.0, -1.0), (1.143, -0.2734, -0.7841), (1.25, -0.5, -0.3577), (1.143, -0.7266, -0.7841), (1.134, -0.2266, -0.7876), (0.7874, 0.0, -1.0), (1.134, 0.2266, -0.7876), (1.134, 0.2734, -0.7876), (0.7874, 0.5, -1.0), (1.134, 0.7266, -0.7876), (1.134, -0.7266, -0.7876), (0.7874, -0.5, -1.0), (1.134, -0.2734, -0.7876)], [], [(0, 1, 3, 2, 10, 4, 8), (35, 24, 30, 45), (26, 3, 1, 20), (46, 39, 19, 33), (23, 25, 21, 17, 38, 29, 31), (2, 3, 26, 22, 36, 5, 9), (16, 12, 6, 11), (15, 13, 7, 14), (12, 47, 34, 6), (7, 41, 47, 12), (40, 27, 37, 48), (10, 15, 14, 4), (2, 9, 15, 10), (9, 5, 13, 15), (8, 16, 11, 0), (4, 14, 16, 8), (14, 7, 12, 16), (5, 36, 44, 13), (13, 44, 41, 7), (43, 32, 28, 42), (17, 18, 19), (22, 23, 24), (27, 28, 29), (30, 31, 32), (37, 38, 39), (40, 41, 42), (43, 44, 45), (46, 47, 48), (25, 23, 22, 26), (30, 24, 23, 31), (26, 20, 21, 25), (20, 18, 17, 21), (33, 19, 18, 34), (37, 27, 29, 38), (28, 32, 31, 29), (24, 35, 36, 22), (19, 39, 38, 17), (27, 40, 42, 28), (43, 42, 41, 44), (35, 45, 44, 36), (32, 43, 45, 30), (46, 33, 34, 47), (40, 48, 47, 41), (39, 46, 48, 37), (18, 20, 1, 0, 11, 6, 34)])
me_cube_009.use_remesh_preserve_volume = False
me_cube_009.use_remesh_preserve_attributes = False
me_cube_009.use_mirror_vertex_groups = False
me_cube_009.update()

# ---- objects
ob_rear_hatch_support_reduction = bpy.data.objects.new('rear_hatch_support_reduction', me_cube_001)
ob_rear_top_deck_divot_2 = bpy.data.objects.new('Rear top deck divot 2', me_cylinder_005)
ob_rear_top_deck_divot_1 = bpy.data.objects.new('Rear top deck divot 1', me_cylinder_004)
ob_chad_v4_10_bottom = bpy.data.objects.new('Chad-v4-10-bottom', me_cube_026)
ob_chad_v4_09_bottom = bpy.data.objects.new('Chad-v4-09-bottom', me_cube_025)
ob_chad_v4_08_rear = bpy.data.objects.new('Chad-v4-08-rear', me_cube_024)
ob_chad_v4_06_front = bpy.data.objects.new('Chad-v4-06-front', me_cube_023)
ob_chad_v4_05_front = bpy.data.objects.new('Chad-v4-05-front', me_cube_022)
ob_chad_v4_04 = bpy.data.objects.new('Chad-v4-04', me_cube_021)
ob_chad_v4_03 = bpy.data.objects.new('Chad-v4-03', me_cube_020)
ob_chad_v4_07_rear = bpy.data.objects.new('Chad-v4-07-rear', me_cube_019)
ob_chad_v4_02 = bpy.data.objects.new('Chad-v4-02', me_cube_003)
ob_mount_hole_large_2 = bpy.data.objects.new('Mount hole large 2', me_cylinder_018)
ob_mount_hole_small_2 = bpy.data.objects.new('Mount hole small 2', me_cylinder_017)
ob_mount_hole_relief_2 = bpy.data.objects.new('Mount hole relief 2', me_cylinder_016)
ob_mount_hole_relief_1 = bpy.data.objects.new('Mount hole relief 1', me_cylinder_015)
ob_mount_hole_small_1 = bpy.data.objects.new('Mount hole small 1', me_cylinder_014)
ob_mount_hole_large_1 = bpy.data.objects.new('Mount hole large 1', me_cylinder_013)
ob_through_hole2 = bpy.data.objects.new('through-hole2', me_cube_056)
ob_through_hole1 = bpy.data.objects.new('through-hole1', me_cube_055)
ob_main_cavity = bpy.data.objects.new('Main Cavity', me_cube_014)
ob_inside_rear_cavity = bpy.data.objects.new('Inside rear cavity', me_cube_035)
ob_rear_hatch = bpy.data.objects.new('Rear hatch', me_cube_038)
ob_chad_v4_01 = bpy.data.objects.new('Chad-v4-01', me_cube_018)
ob_rear_top_deck_inner_lip = bpy.data.objects.new('Rear top deck inner lip', me_cube_016)
ob_rear_top_deck = bpy.data.objects.new('Rear top deck', me_cube)
ob_charging_base = bpy.data.objects.new('Charging Base', me_cube_009)

# ---- transforms, parenting, visibility, modifiers, constraints
ob_rear_hatch_support_reduction.location = (-16.22, -0.2394, 44.73)
ob_rear_hatch_support_reduction.scale = (1.0, 6.435, 16.38)
ob_rear_hatch_support_reduction.hide_viewport = True
ob_rear_hatch_support_reduction.lineart.crease_threshold = 0.0
ob_rear_top_deck_divot_2.location = (-27.02, 37.3, 35.97)
ob_rear_top_deck_divot_2.rotation_euler = (0.0, 1.571, 0.0)
ob_rear_top_deck_divot_2.scale = (1.0, 1.0, 3.063)
ob_rear_top_deck_divot_2.hide_viewport = True
ob_rear_top_deck_divot_2.lineart.crease_threshold = 0.0
ob_rear_top_deck_divot_1.location = (-27.02, -38.08, 35.97)
ob_rear_top_deck_divot_1.rotation_euler = (0.0, 1.571, 0.0)
ob_rear_top_deck_divot_1.scale = (1.0, 1.0, 3.063)
ob_rear_top_deck_divot_1.hide_viewport = True
ob_rear_top_deck_divot_1.lineart.crease_threshold = 0.0
ob_chad_v4_10_bottom.location = (4.489, 15.7, 63.38)
ob_chad_v4_10_bottom.rotation_euler = (1.571, 0.0, 1.571)
ob_chad_v4_10_bottom.scale = (2.989, 1.859, 3.226)
ob_chad_v4_10_bottom.hide_viewport = True
ob_chad_v4_10_bottom.lineart.crease_threshold = 0.0
ob_chad_v4_09_bottom.location = (4.489, -16.41, 63.38)
ob_chad_v4_09_bottom.rotation_euler = (1.571, 0.0, 1.571)
ob_chad_v4_09_bottom.scale = (2.989, 1.859, 3.226)
ob_chad_v4_09_bottom.hide_viewport = True
ob_chad_v4_09_bottom.lineart.crease_threshold = 0.0
ob_chad_v4_08_rear.location = (-34.19, -25.15, 58.72)
ob_chad_v4_08_rear.rotation_euler = (0.0, 0.0, -1.571)
ob_chad_v4_08_rear.scale = (2.989, 1.859, 3.226)
ob_chad_v4_08_rear.hide_viewport = True
ob_chad_v4_08_rear.lineart.crease_threshold = 0.0
ob_chad_v4_06_front.location = (26.7, 24.41, 58.85)
ob_chad_v4_06_front.rotation_euler = (0.0, 0.0, 1.571)
ob_chad_v4_06_front.scale = (2.989, 1.859, 3.226)
ob_chad_v4_06_front.hide_viewport = True
ob_chad_v4_06_front.lineart.crease_threshold = 0.0
ob_chad_v4_05_front.location = (26.7, -25.15, 58.85)
ob_chad_v4_05_front.rotation_euler = (0.0, 0.0, 1.571)
ob_chad_v4_05_front.scale = (2.989, 1.859, 3.226)
ob_chad_v4_05_front.hide_viewport = True
ob_chad_v4_05_front.lineart.crease_threshold = 0.0
ob_chad_v4_04.location = (-28.57, 38.9, 58.72)
ob_chad_v4_04.scale = (2.989, -1.859, 3.226)
ob_chad_v4_04.hide_viewport = True
ob_chad_v4_04.lineart.crease_threshold = 0.0
ob_chad_v4_03.location = (13.82, 38.9, 58.72)
ob_chad_v4_03.scale = (2.989, -1.859, 3.226)
ob_chad_v4_03.hide_viewport = True
ob_chad_v4_03.lineart.crease_threshold = 0.0
ob_chad_v4_07_rear.location = (-34.19, 24.41, 58.72)
ob_chad_v4_07_rear.rotation_euler = (0.0, 0.0, -1.571)
ob_chad_v4_07_rear.scale = (2.989, 1.859, 3.226)
ob_chad_v4_07_rear.hide_viewport = True
ob_chad_v4_07_rear.lineart.crease_threshold = 0.0
ob_chad_v4_02.location = (-28.57, -39.58, 58.72)
ob_chad_v4_02.scale = (2.989, 1.859, 3.226)
ob_chad_v4_02.hide_viewport = True
ob_chad_v4_02.lineart.crease_threshold = 0.0
ob_mount_hole_large_2.location = (-2.969, 30.16, 62.79)
ob_mount_hole_large_2.scale = (2.713, 2.713, 2.451)
ob_mount_hole_large_2.hide_viewport = True
ob_mount_hole_large_2.lineart.crease_threshold = 0.0
ob_mount_hole_small_2.location = (-5.923, 30.14, 62.94)
ob_mount_hole_small_2.scale = (2.981, 1.673, 2.233)
ob_mount_hole_small_2.hide_viewport = True
ob_mount_hole_small_2.lineart.crease_threshold = 0.0
ob_mount_hole_relief_2.location = (-5.472, 30.2, 60.3)
ob_mount_hole_relief_2.scale = (4.008, 3.843, 2.451)
ob_mount_hole_relief_2.hide_viewport = True
ob_mount_hole_relief_2.lineart.crease_threshold = 0.0
ob_mount_hole_relief_1.location = (-5.472, -30.25, 60.3)
ob_mount_hole_relief_1.scale = (4.008, 3.843, 2.451)
ob_mount_hole_relief_1.hide_viewport = True
ob_mount_hole_relief_1.lineart.crease_threshold = 0.0
ob_mount_hole_small_1.location = (-5.923, -30.32, 63.04)
ob_mount_hole_small_1.scale = (2.981, 1.673, 2.233)
ob_mount_hole_small_1.hide_viewport = True
ob_mount_hole_small_1.lineart.crease_threshold = 0.0
ob_mount_hole_large_1.location = (-2.969, -30.29, 62.79)
ob_mount_hole_large_1.scale = (2.713, 2.713, 2.451)
ob_mount_hole_large_1.hide_viewport = True
ob_mount_hole_large_1.lineart.crease_threshold = 0.0
ob_through_hole2.location = (-17.83, 17.73, 47.55)
ob_through_hole2.scale = (3.045, 12.5, 13.55)
ob_through_hole2.hide_viewport = True
ob_through_hole2.lineart.crease_threshold = 0.0
ob_through_hole1.location = (-17.83, -18.29, 47.55)
ob_through_hole1.scale = (3.045, 12.5, 13.55)
ob_through_hole1.hide_viewport = True
ob_through_hole1.lineart.crease_threshold = 0.0
ob_main_cavity.location = (4.881, -0.2789, 44.78)
ob_main_cavity.scale = (21.91, 37.97, 16.34)
ob_main_cavity.hide_viewport = True
ob_main_cavity.lineart.crease_threshold = 0.0
ob_inside_rear_cavity.location = (-26.25, -0.3838, 44.03)
ob_inside_rear_cavity.scale = (8.325, 37.72, 12.54)
ob_inside_rear_cavity.hide_viewport = True
ob_inside_rear_cavity.lineart.crease_threshold = 0.0
ob_rear_hatch.location = (-35.33, -0.332, 42.85)
ob_rear_hatch.scale = (2.634, 36.54, 9.786)
ob_rear_hatch.hide_viewport = True
ob_rear_hatch.lineart.crease_threshold = 0.0
_m = ob_rear_hatch.modifiers.new('Boolean', 'BOOLEAN')
_m.operation = 'UNION'
_m.solver = 'FAST'
_m = ob_rear_hatch.modifiers.new('Boolean.001', 'BOOLEAN')
_m.operation = 'UNION'
_m.solver = 'FAST'
_m = ob_rear_hatch.modifiers.new('Boolean.002', 'BOOLEAN')
_m.operation = 'UNION'
_m.solver = 'FAST'
_m = ob_rear_hatch.modifiers.new('Boolean.003', 'BOOLEAN')
_m.solver = 'FAST'
ob_chad_v4_01.location = (13.82, -39.58, 58.72)
ob_chad_v4_01.scale = (2.989, 1.859, 3.226)
ob_chad_v4_01.hide_viewport = True
ob_chad_v4_01.lineart.crease_threshold = 0.0
ob_rear_top_deck_inner_lip.location = (-24.23, -0.3591, 35.45)
ob_rear_top_deck_inner_lip.scale = (11.27, 41.5, 2.102)
ob_rear_top_deck_inner_lip.hide_viewport = True
ob_rear_top_deck_inner_lip.lineart.crease_threshold = 0.0
ob_rear_top_deck.location = (-25.35, -0.3591, 32.02)
ob_rear_top_deck.scale = (11.27, 41.5, 2.102)
ob_rear_top_deck.hide_viewport = True
ob_rear_top_deck.lineart.crease_threshold = 0.0
ob_charging_base.location = (-7.387, -0.3552, 44.02)
ob_charging_base.scale = (29.06, 41.48, 14.09)
ob_charging_base.lineart.crease_threshold = 0.0
_m = ob_charging_base.modifiers.new('Boolean.002', 'BOOLEAN')
_m.object = ob_inside_rear_cavity
_m.solver = 'FAST'
_m = ob_charging_base.modifiers.new('Boolean.011', 'BOOLEAN')
_m.object = ob_through_hole1
_m.solver = 'FAST'
_m = ob_charging_base.modifiers.new('Boolean.012', 'BOOLEAN')
_m.object = ob_through_hole2
_m.solver = 'FAST'
_m = ob_charging_base.modifiers.new('Boolean.010', 'BOOLEAN')
_m.object = ob_mount_hole_large_1
_m.solver = 'FAST'
_m = ob_charging_base.modifiers.new('Boolean.015', 'BOOLEAN')
_m.object = ob_mount_hole_small_1
_m.solver = 'FAST'
_m = ob_charging_base.modifiers.new('Boolean.016', 'BOOLEAN')
_m.object = ob_mount_hole_relief_1
_m.solver = 'FAST'
_m = ob_charging_base.modifiers.new('Boolean.017', 'BOOLEAN')
_m.object = ob_mount_hole_large_2
_m.solver = 'FAST'
_m = ob_charging_base.modifiers.new('Boolean.018', 'BOOLEAN')
_m.object = ob_mount_hole_relief_2
_m.solver = 'FAST'
_m = ob_charging_base.modifiers.new('Boolean.019', 'BOOLEAN')
_m.object = ob_mount_hole_small_2
_m.solver = 'FAST'
_m = ob_charging_base.modifiers.new('Boolean.001', 'BOOLEAN')
_m.object = ob_rear_top_deck
_m.solver = 'FAST'
_m = ob_charging_base.modifiers.new('Boolean', 'BOOLEAN')
_m.object = ob_main_cavity
_m.solver = 'FAST'
_m = ob_charging_base.modifiers.new('Boolean.003', 'BOOLEAN')
_m.object = ob_chad_v4_01
_m.solver = 'FAST'
_m = ob_charging_base.modifiers.new('Boolean.004', 'BOOLEAN')
_m.object = ob_chad_v4_02
_m.solver = 'FAST'
_m = ob_charging_base.modifiers.new('Boolean.006', 'BOOLEAN')
_m.object = ob_chad_v4_03
_m.solver = 'FAST'
_m = ob_charging_base.modifiers.new('Boolean.007', 'BOOLEAN')
_m.object = ob_chad_v4_04
_m.solver = 'FAST'
_m = ob_charging_base.modifiers.new('Boolean.008', 'BOOLEAN')
_m.object = ob_chad_v4_05_front
_m.solver = 'FAST'
_m = ob_charging_base.modifiers.new('Boolean.009', 'BOOLEAN')
_m.object = ob_chad_v4_06_front
_m.solver = 'FAST'
_m = ob_charging_base.modifiers.new('Boolean.020', 'BOOLEAN')
_m.object = ob_chad_v4_07_rear
_m.solver = 'FAST'
_m = ob_charging_base.modifiers.new('Boolean.021', 'BOOLEAN')
_m.object = ob_chad_v4_08_rear
_m.solver = 'FAST'
_m = ob_charging_base.modifiers.new('Boolean.005', 'BOOLEAN')
_m.object = ob_rear_top_deck_divot_1
_m.solver = 'FAST'
_m = ob_charging_base.modifiers.new('Boolean.013', 'BOOLEAN')
_m.object = ob_rear_top_deck_divot_2
_m.solver = 'FAST'
_m = ob_charging_base.modifiers.new('Boolean.014', 'BOOLEAN')
_m.object = ob_rear_hatch_support_reduction
_m.solver = 'FAST'

# ---- collection membership
col_collection_1.objects.link(ob_rear_hatch_support_reduction)
col_collection_1.objects.link(ob_rear_top_deck_divot_2)
col_collection_1.objects.link(ob_rear_top_deck_divot_1)
col_collection_1.objects.link(ob_chad_v4_10_bottom)
col_collection_1.objects.link(ob_chad_v4_09_bottom)
col_collection_1.objects.link(ob_chad_v4_08_rear)
col_collection_1.objects.link(ob_chad_v4_06_front)
col_collection_1.objects.link(ob_chad_v4_05_front)
col_collection_1.objects.link(ob_chad_v4_04)
col_collection_1.objects.link(ob_chad_v4_03)
col_collection_1.objects.link(ob_chad_v4_07_rear)
col_collection_1.objects.link(ob_chad_v4_02)
col_collection_1.objects.link(ob_mount_hole_large_2)
col_collection_1.objects.link(ob_mount_hole_small_2)
col_collection_1.objects.link(ob_mount_hole_relief_2)
col_collection_1.objects.link(ob_mount_hole_relief_1)
col_collection_1.objects.link(ob_mount_hole_small_1)
col_collection_1.objects.link(ob_mount_hole_large_1)
col_collection_1.objects.link(ob_through_hole2)
col_collection_1.objects.link(ob_through_hole1)
col_collection_1.objects.link(ob_main_cavity)
col_collection_1.objects.link(ob_inside_rear_cavity)
col_collection_1.objects.link(ob_rear_hatch)
col_collection_1.objects.link(ob_chad_v4_01)
col_collection_1.objects.link(ob_rear_top_deck_inner_lip)
col_collection_1.objects.link(ob_rear_top_deck)
col_collection_1.objects.link(ob_charging_base)

# ---- scene / render settings (as saved in the file)
scene.frame_start = 1; scene.frame_end = 250; scene.frame_set(5)
scene.render.engine = 'BLENDER_EEVEE_NEXT'
scene.render.resolution_percentage = 50
scene.render.dither_intensity = 0.0
scene.cycles.use_denoising = False
scene.cycles.samples = 128
scene.cycles.sampling_pattern = 'TABULATED_SOBOL'
scene.cycles.use_adaptive_sampling = False
scene.cycles.use_light_tree = False
scene.cycles.blur_glossy = 0.0
scene.cycles.sample_clamp_indirect = 0.0
scene.view_settings.view_transform = 'Standard'
bpy.context.view_layer.update()

# ---- added for rendering (the .blend has no active camera and no usable light): camera, sun
cam_auto = bpy.data.cameras.new('AutoCamera')
cam_auto.lens = 50.0
cam_auto.sensor_width = 36.0
cam_auto.clip_end = 2025.97
ob_auto_camera = bpy.data.objects.new('AutoCamera', cam_auto)
scene.collection.objects.link(ob_auto_camera)
ob_auto_camera.location = (111.693, -138.874, 124.484)
ob_auto_camera.rotation_euler = (1.09748, -7.21219e-08, 0.694738)
scene.camera = ob_auto_camera
light_auto_sun = bpy.data.lights.new('AutoSun', 'SUN')
light_auto_sun.energy = 3.0
light_auto_sun.angle = 0.0523599
ob_auto_sun = bpy.data.objects.new('AutoSun', light_auto_sun)
scene.collection.objects.link(ob_auto_sun)
ob_auto_sun.rotation_euler = (0.872665, 0.174533, 0.523599)
bpy.context.view_layer.update()

